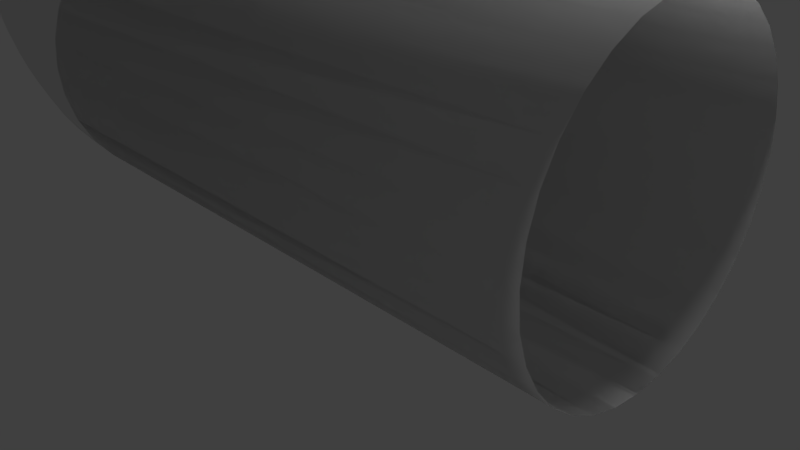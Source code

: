 # Source: skreta.blend  (saved by Blender 2.78.0; exported with 4.5.12 LTS)
import bpy
from mathutils import Matrix  # noqa: F401  (used for matrix-valued properties, if any)

bpy.ops.wm.read_factory_settings(use_empty=True)
scene = bpy.context.scene
scene.name = 'Scene'

# ---- collections
col_collection_1 = bpy.data.collections.new('Collection 1'); scene.collection.children.link(col_collection_1)

# ---- materials (node trees are filled in below, after node groups)
mat_material_002 = bpy.data.materials.new('Material.002')
mat_material_002.alpha_threshold = 0.0
mat_material_002.use_transparent_shadow = False
mat_material_002.roughness = 0.5

# ---- material node trees

# ---- world
world_world = bpy.data.worlds.new('World'); scene.world = world_world
world_world.color = (0.05088, 0.05088, 0.05088)
world_world.use_sun_shadow = False
world_world.sun_shadow_jitter_overblur = 0.0
world_world.cycles.sampling_method = 'MANUAL'

# ---- cameras
cam_camera = bpy.data.cameras.new('Camera')
cam_camera.clip_end = 100.0
cam_camera.lens = 35.0
cam_camera.sensor_width = 32.0
cam_camera.sensor_height = 18.0
cam_camera.ortho_scale = 7.314
cam_camera.dof.focus_distance = 0.0
cam_camera.dof.aperture_fstop = 128.0

# ---- lights
light_lamp = bpy.data.lights.new('Lamp', 'POINT')
light_lamp.transmission_factor = 0.0
light_lamp.cutoff_distance = 30.0
light_lamp.energy = 100.0
light_lamp.shadow_buffer_clip_start = 1.001
light_lamp.shadow_soft_size = 0.1
light_lamp.shadow_maximum_resolution = 0.006
light_lamp.use_absolute_resolution = True

# ---- meshes
me_cylinder_002 = bpy.data.meshes.new('Cylinder.002')
me_cylinder_002.from_pydata([(0.0, 2.0, -0.5), (0.0, 2.0, 0.5), (0.3902, 1.962, -0.5), (0.3902, 1.962, 0.5), (0.7654, 1.848, -0.5), (0.7654, 1.848, 0.5), (1.111, 1.663, -0.5), (1.111, 1.663, 0.5), (1.414, 1.414, -0.5), (1.414, 1.414, 0.5), (1.663, 1.111, -0.5), (1.663, 1.111, 0.5), (1.848, 0.7654, -0.5), (1.848, 0.7654, 0.5), (1.962, 0.3902, -0.5), (1.962, 0.3902, 0.5), (2.0, 1.51e-07, -0.5), (2.0, 1.51e-07, 0.5), (1.962, -0.3902, -0.5), (1.962, -0.3902, 0.5), (1.848, -0.7654, -0.5), (1.848, -0.7654, 0.5), (1.663, -1.111, -0.5), (1.663, -1.111, 0.5), (1.414, -1.414, -0.5), (1.414, -1.414, 0.5), (1.111, -1.663, -0.5), (1.111, -1.663, 0.5), (0.7654, -1.848, -0.5), (0.7654, -1.848, 0.5), (0.3902, -1.962, -0.5), (0.3902, -1.962, 0.5), (-6.517e-07, -2.0, -0.5), (-6.517e-07, -2.0, 0.5), (-0.3902, -1.962, -0.5), (-0.3902, -1.962, 0.5), (-0.7654, -1.848, -0.5), (-0.7654, -1.848, 0.5), (-1.111, -1.663, -0.5), (-1.111, -1.663, 0.5), (-1.414, -1.414, -0.5), (-1.414, -1.414, 0.5), (-1.663, -1.111, -0.5), (-1.663, -1.111, 0.5), (-1.848, -0.7654, -0.5), (-1.848, -0.7654, 0.5), (-1.962, -0.3902, -0.5), (-1.962, -0.3902, 0.5), (-2.0, 1.931e-06, -0.5), (-2.0, 1.931e-06, 0.5), (-1.962, 0.3902, -0.5), (-1.962, 0.3902, 0.5), (-1.848, 0.7654, -0.5), (-1.848, 0.7654, 0.5), (-1.663, 1.111, -0.5), (-1.663, 1.111, 0.5), (-1.414, 1.414, -0.5), (-1.414, 1.414, 0.5), (-1.111, 1.663, -0.5), (-1.111, 1.663, 0.5), (-0.7654, 1.848, -0.5), (-0.7654, 1.848, 0.5), (-0.3902, 1.962, -0.5), (-0.3902, 1.962, 0.5), (0.0, 2.0, -0.5), (0.0, 2.0, 0.5), (0.3902, 1.962, -0.5), (0.3902, 1.962, 0.5), (0.7654, 1.848, -0.5), (0.7654, 1.848, 0.5), (1.111, 1.663, -0.5), (1.111, 1.663, 0.5), (1.414, 1.414, -0.5), (1.414, 1.414, 0.5), (1.663, 1.111, -0.5), (1.663, 1.111, 0.5), (1.848, 0.7654, -0.5), (1.848, 0.7654, 0.5), (1.962, 0.3902, -0.5), (1.962, 0.3902, 0.5), (2.0, 1.51e-07, -0.5), (2.0, 1.51e-07, 0.5), (1.962, -0.3902, -0.5), (1.962, -0.3902, 0.5), (1.848, -0.7654, -0.5), (1.848, -0.7654, 0.5), (1.663, -1.111, -0.5), (1.663, -1.111, 0.5), (1.414, -1.414, -0.5), (1.414, -1.414, 0.5), (1.111, -1.663, -0.5), (1.111, -1.663, 0.5), (0.7654, -1.848, -0.5), (0.7654, -1.848, 0.5), (0.3902, -1.962, -0.5), (0.3902, -1.962, 0.5), (-6.517e-07, -2.0, -0.5), (-6.517e-07, -2.0, 0.5), (-0.3902, -1.962, -0.5), (-0.3902, -1.962, 0.5), (-0.7654, -1.848, -0.5), (-0.7654, -1.848, 0.5), (-1.111, -1.663, -0.5), (-1.111, -1.663, 0.5), (-1.414, -1.414, -0.5), (-1.414, -1.414, 0.5), (-1.663, -1.111, -0.5), (-1.663, -1.111, 0.5), (-1.848, -0.7654, -0.5), (-1.848, -0.7654, 0.5), (-1.962, -0.3902, -0.5), (-1.962, -0.3902, 0.5), (-2.0, 1.931e-06, -0.5), (-2.0, 1.931e-06, 0.5), (-1.962, 0.3902, -0.5), (-1.962, 0.3902, 0.5), (-1.848, 0.7654, -0.5), (-1.848, 0.7654, 0.5), (-1.663, 1.111, -0.5), (-1.663, 1.111, 0.5), (-1.414, 1.414, -0.5), (-1.414, 1.414, 0.5), (-1.111, 1.663, -0.5), (-1.111, 1.663, 0.5), (-0.7654, 1.848, -0.5), (-0.7654, 1.848, 0.5), (-0.3902, 1.962, -0.5), (-0.3902, 1.962, 0.5), (0.0, 2.0, -0.5), (0.0, 2.0, 0.5), (0.3902, 1.962, -0.5), (0.3902, 1.962, 0.5), (0.7654, 1.848, -0.5), (0.7654, 1.848, 0.5), (1.111, 1.663, -0.5), (1.111, 1.663, 0.5), (1.414, 1.414, -0.5), (1.414, 1.414, 0.5), (1.663, 1.111, -0.5), (1.663, 1.111, 0.5), (1.848, 0.7654, -0.5), (1.848, 0.7654, 0.5), (1.962, 0.3902, -0.5), (1.962, 0.3902, 0.5), (2.0, 1.51e-07, -0.5), (2.0, 1.51e-07, 0.5), (1.962, -0.3902, -0.5), (1.962, -0.3902, 0.5), (1.848, -0.7654, -0.5), (1.848, -0.7654, 0.5), (1.663, -1.111, -0.5), (1.663, -1.111, 0.5), (1.414, -1.414, -0.5), (1.414, -1.414, 0.5), (1.111, -1.663, -0.5), (1.111, -1.663, 0.5), (0.7654, -1.848, -0.5), (0.7654, -1.848, 0.5), (0.3902, -1.962, -0.5), (0.3902, -1.962, 0.5), (-6.517e-07, -2.0, -0.5), (-6.517e-07, -2.0, 0.5), (-0.3902, -1.962, -0.5), (-0.3902, -1.962, 0.5), (-0.7654, -1.848, -0.5), (-0.7654, -1.848, 0.5), (-1.111, -1.663, -0.5), (-1.111, -1.663, 0.5), (-1.414, -1.414, -0.5), (-1.414, -1.414, 0.5), (-1.663, -1.111, -0.5), (-1.663, -1.111, 0.5), (-1.848, -0.7654, -0.5), (-1.848, -0.7654, 0.5), (-1.962, -0.3902, -0.5), (-1.962, -0.3902, 0.5), (-2.0, 1.931e-06, -0.5), (-2.0, 1.931e-06, 0.5), (-1.962, 0.3902, -0.5), (-1.962, 0.3902, 0.5), (-1.848, 0.7654, -0.5), (-1.848, 0.7654, 0.5), (-1.663, 1.111, -0.5), (-1.663, 1.111, 0.5), (-1.414, 1.414, -0.5), (-1.414, 1.414, 0.5), (-1.111, 1.663, -0.5), (-1.111, 1.663, 0.5), (-0.7654, 1.848, -0.5), (-0.7654, 1.848, 0.5), (-0.3902, 1.962, -0.5), (-0.3902, 1.962, 0.5), (0.0, 2.0, -0.5), (0.0, 2.0, 0.5), (0.3902, 1.962, -0.5), (0.3902, 1.962, 0.5), (0.7654, 1.848, -0.5), (0.7654, 1.848, 0.5), (1.111, 1.663, -0.5), (1.111, 1.663, 0.5), (1.414, 1.414, -0.5), (1.414, 1.414, 0.5), (1.663, 1.111, -0.5), (1.663, 1.111, 0.5), (1.848, 0.7654, -0.5), (1.848, 0.7654, 0.5), (1.962, 0.3902, -0.5), (1.962, 0.3902, 0.5), (2.0, 1.51e-07, -0.5), (2.0, 1.51e-07, 0.5), (1.962, -0.3902, -0.5), (1.962, -0.3902, 0.5), (1.848, -0.7654, -0.5), (1.848, -0.7654, 0.5), (1.663, -1.111, -0.5), (1.663, -1.111, 0.5), (1.414, -1.414, -0.5), (1.414, -1.414, 0.5), (1.111, -1.663, -0.5), (1.111, -1.663, 0.5), (0.7654, -1.848, -0.5), (0.7654, -1.848, 0.5), (0.3902, -1.962, -0.5), (0.3902, -1.962, 0.5), (-6.517e-07, -2.0, -0.5), (-6.517e-07, -2.0, 0.5), (-0.3902, -1.962, -0.5), (-0.3902, -1.962, 0.5), (-0.7654, -1.848, -0.5), (-0.7654, -1.848, 0.5), (-1.111, -1.663, -0.5), (-1.111, -1.663, 0.5), (-1.414, -1.414, -0.5), (-1.414, -1.414, 0.5), (-1.663, -1.111, -0.5), (-1.663, -1.111, 0.5), (-1.848, -0.7654, -0.5), (-1.848, -0.7654, 0.5), (-1.962, -0.3902, -0.5), (-1.962, -0.3902, 0.5), (-2.0, 1.931e-06, -0.5), (-2.0, 1.931e-06, 0.5), (-1.962, 0.3902, -0.5), (-1.962, 0.3902, 0.5), (-1.848, 0.7654, -0.5), (-1.848, 0.7654, 0.5), (-1.663, 1.111, -0.5), (-1.663, 1.111, 0.5), (-1.414, 1.414, -0.5), (-1.414, 1.414, 0.5), (-1.111, 1.663, -0.5), (-1.111, 1.663, 0.5), (-0.7654, 1.848, -0.5), (-0.7654, 1.848, 0.5), (-0.3902, 1.962, -0.5), (-0.3902, 1.962, 0.5), (0.0, 2.0, -0.5), (0.0, 2.0, 0.5), (0.3902, 1.962, -0.5), (0.3902, 1.962, 0.5), (0.7654, 1.848, -0.5), (0.7654, 1.848, 0.5), (1.111, 1.663, -0.5), (1.111, 1.663, 0.5), (1.414, 1.414, -0.5), (1.414, 1.414, 0.5), (1.663, 1.111, -0.5), (1.663, 1.111, 0.5), (1.848, 0.7654, -0.5), (1.848, 0.7654, 0.5), (1.962, 0.3902, -0.5), (1.962, 0.3902, 0.5), (2.0, 1.51e-07, -0.5), (2.0, 1.51e-07, 0.5), (1.962, -0.3902, -0.5), (1.962, -0.3902, 0.5), (1.848, -0.7654, -0.5), (1.848, -0.7654, 0.5), (1.663, -1.111, -0.5), (1.663, -1.111, 0.5), (1.414, -1.414, -0.5), (1.414, -1.414, 0.5), (1.111, -1.663, -0.5), (1.111, -1.663, 0.5), (0.7654, -1.848, -0.5), (0.7654, -1.848, 0.5), (0.3902, -1.962, -0.5), (0.3902, -1.962, 0.5), (-6.517e-07, -2.0, -0.5), (-6.517e-07, -2.0, 0.5), (-0.3902, -1.962, -0.5), (-0.3902, -1.962, 0.5), (-0.7654, -1.848, -0.5), (-0.7654, -1.848, 0.5), (-1.111, -1.663, -0.5), (-1.111, -1.663, 0.5), (-1.414, -1.414, -0.5), (-1.414, -1.414, 0.5), (-1.663, -1.111, -0.5), (-1.663, -1.111, 0.5), (-1.848, -0.7654, -0.5), (-1.848, -0.7654, 0.5), (-1.962, -0.3902, -0.5), (-1.962, -0.3902, 0.5), (-2.0, 1.931e-06, -0.5), (-2.0, 1.931e-06, 0.5), (-1.962, 0.3902, -0.5), (-1.962, 0.3902, 0.5), (-1.848, 0.7654, -0.5), (-1.848, 0.7654, 0.5), (-1.663, 1.111, -0.5), (-1.663, 1.111, 0.5), (-1.414, 1.414, -0.5), (-1.414, 1.414, 0.5), (-1.111, 1.663, -0.5), (-1.111, 1.663, 0.5), (-0.7654, 1.848, -0.5), (-0.7654, 1.848, 0.5), (-0.3902, 1.962, -0.5), (-0.3902, 1.962, 0.5), (0.0, 2.0, -0.5), (0.0, 2.0, 0.5), (0.3902, 1.962, -0.5), (0.3902, 1.962, 0.5), (0.7654, 1.848, -0.5), (0.7654, 1.848, 0.5), (1.111, 1.663, -0.5), (1.111, 1.663, 0.5), (1.414, 1.414, -0.5), (1.414, 1.414, 0.5), (1.663, 1.111, -0.5), (1.663, 1.111, 0.5), (1.848, 0.7654, -0.5), (1.848, 0.7654, 0.5), (1.962, 0.3902, -0.5), (1.962, 0.3902, 0.5), (2.0, 1.51e-07, -0.5), (2.0, 1.51e-07, 0.5), (1.962, -0.3902, -0.5), (1.962, -0.3902, 0.5), (1.848, -0.7654, -0.5), (1.848, -0.7654, 0.5), (1.663, -1.111, -0.5), (1.663, -1.111, 0.5), (1.414, -1.414, -0.5), (1.414, -1.414, 0.5), (1.111, -1.663, -0.5), (1.111, -1.663, 0.5), (0.7654, -1.848, -0.5), (0.7654, -1.848, 0.5), (0.3902, -1.962, -0.5), (0.3902, -1.962, 0.5), (-6.517e-07, -2.0, -0.5), (-6.517e-07, -2.0, 0.5), (-0.3902, -1.962, -0.5), (-0.3902, -1.962, 0.5), (-0.7654, -1.848, -0.5), (-0.7654, -1.848, 0.5), (-1.111, -1.663, -0.5), (-1.111, -1.663, 0.5), (-1.414, -1.414, -0.5), (-1.414, -1.414, 0.5), (-1.663, -1.111, -0.5), (-1.663, -1.111, 0.5), (-1.848, -0.7654, -0.5), (-1.848, -0.7654, 0.5), (-1.962, -0.3902, -0.5), (-1.962, -0.3902, 0.5), (-2.0, 1.931e-06, -0.5), (-2.0, 1.931e-06, 0.5), (-1.962, 0.3902, -0.5), (-1.962, 0.3902, 0.5), (-1.848, 0.7654, -0.5), (-1.848, 0.7654, 0.5), (-1.663, 1.111, -0.5), (-1.663, 1.111, 0.5), (-1.414, 1.414, -0.5), (-1.414, 1.414, 0.5), (-1.111, 1.663, -0.5), (-1.111, 1.663, 0.5), (-0.7654, 1.848, -0.5), (-0.7654, 1.848, 0.5), (-0.3902, 1.962, -0.5), (-0.3902, 1.962, 0.5), (0.0, 2.0, -0.5), (0.0, 2.0, 0.5), (0.3902, 1.962, -0.5), (0.3902, 1.962, 0.5), (0.7654, 1.848, -0.5), (0.7654, 1.848, 0.5), (1.111, 1.663, -0.5), (1.111, 1.663, 0.5), (1.414, 1.414, -0.5), (1.414, 1.414, 0.5), (1.663, 1.111, -0.5), (1.663, 1.111, 0.5), (1.848, 0.7654, -0.5), (1.848, 0.7654, 0.5), (1.962, 0.3902, -0.5), (1.962, 0.3902, 0.5), (2.0, 1.51e-07, -0.5), (2.0, 1.51e-07, 0.5), (1.962, -0.3902, -0.5), (1.962, -0.3902, 0.5), (1.848, -0.7654, -0.5), (1.848, -0.7654, 0.5), (1.663, -1.111, -0.5), (1.663, -1.111, 0.5), (1.414, -1.414, -0.5), (1.414, -1.414, 0.5), (1.111, -1.663, -0.5), (1.111, -1.663, 0.5), (0.7654, -1.848, -0.5), (0.7654, -1.848, 0.5), (0.3902, -1.962, -0.5), (0.3902, -1.962, 0.5), (-6.517e-07, -2.0, -0.5), (-6.517e-07, -2.0, 0.5), (-0.3902, -1.962, -0.5), (-0.3902, -1.962, 0.5), (-0.7654, -1.848, -0.5), (-0.7654, -1.848, 0.5), (-1.111, -1.663, -0.5), (-1.111, -1.663, 0.5), (-1.414, -1.414, -0.5), (-1.414, -1.414, 0.5), (-1.663, -1.111, -0.5), (-1.663, -1.111, 0.5), (-1.848, -0.7654, -0.5), (-1.848, -0.7654, 0.5), (-1.962, -0.3902, -0.5), (-1.962, -0.3902, 0.5), (-2.0, 1.931e-06, -0.5), (-2.0, 1.931e-06, 0.5), (-1.962, 0.3902, -0.5), (-1.962, 0.3902, 0.5), (-1.848, 0.7654, -0.5), (-1.848, 0.7654, 0.5), (-1.663, 1.111, -0.5), (-1.663, 1.111, 0.5), (-1.414, 1.414, -0.5), (-1.414, 1.414, 0.5), (-1.111, 1.663, -0.5), (-1.111, 1.663, 0.5), (-0.7654, 1.848, -0.5), (-0.7654, 1.848, 0.5), (-0.3902, 1.962, -0.5), (-0.3902, 1.962, 0.5), (0.0, 2.0, -0.5), (0.0, 2.0, 0.5), (0.3902, 1.962, -0.5), (0.3902, 1.962, 0.5), (0.7654, 1.848, -0.5), (0.7654, 1.848, 0.5), (1.111, 1.663, -0.5), (1.111, 1.663, 0.5), (1.414, 1.414, -0.5), (1.414, 1.414, 0.5), (1.663, 1.111, -0.5), (1.663, 1.111, 0.5), (1.848, 0.7654, -0.5), (1.848, 0.7654, 0.5), (1.962, 0.3902, -0.5), (1.962, 0.3902, 0.5), (2.0, 1.51e-07, -0.5), (2.0, 1.51e-07, 0.5), (1.962, -0.3902, -0.5), (1.962, -0.3902, 0.5), (1.848, -0.7654, -0.5), (1.848, -0.7654, 0.5), (1.663, -1.111, -0.5), (1.663, -1.111, 0.5), (1.414, -1.414, -0.5), (1.414, -1.414, 0.5), (1.111, -1.663, -0.5), (1.111, -1.663, 0.5), (0.7654, -1.848, -0.5), (0.7654, -1.848, 0.5), (0.3902, -1.962, -0.5), (0.3902, -1.962, 0.5), (-6.517e-07, -2.0, -0.5), (-6.517e-07, -2.0, 0.5), (-0.3902, -1.962, -0.5), (-0.3902, -1.962, 0.5), (-0.7654, -1.848, -0.5), (-0.7654, -1.848, 0.5), (-1.111, -1.663, -0.5), (-1.111, -1.663, 0.5), (-1.414, -1.414, -0.5), (-1.414, -1.414, 0.5), (-1.663, -1.111, -0.5), (-1.663, -1.111, 0.5), (-1.848, -0.7654, -0.5), (-1.848, -0.7654, 0.5), (-1.962, -0.3902, -0.5), (-1.962, -0.3902, 0.5), (-2.0, 1.931e-06, -0.5), (-2.0, 1.931e-06, 0.5), (-1.962, 0.3902, -0.5), (-1.962, 0.3902, 0.5), (-1.848, 0.7654, -0.5), (-1.848, 0.7654, 0.5), (-1.663, 1.111, -0.5), (-1.663, 1.111, 0.5), (-1.414, 1.414, -0.5), (-1.414, 1.414, 0.5), (-1.111, 1.663, -0.5), (-1.111, 1.663, 0.5), (-0.7654, 1.848, -0.5), (-0.7654, 1.848, 0.5), (-0.3902, 1.962, -0.5), (-0.3902, 1.962, 0.5), (0.0, 2.0, -0.5), (0.0, 2.0, 0.5), (0.3902, 1.962, -0.5), (0.3902, 1.962, 0.5), (0.7654, 1.848, -0.5), (0.7654, 1.848, 0.5), (1.111, 1.663, -0.5), (1.111, 1.663, 0.5), (1.414, 1.414, -0.5), (1.414, 1.414, 0.5), (1.663, 1.111, -0.5), (1.663, 1.111, 0.5), (1.848, 0.7654, -0.5), (1.848, 0.7654, 0.5), (1.962, 0.3902, -0.5), (1.962, 0.3902, 0.5), (2.0, 1.51e-07, -0.5), (2.0, 1.51e-07, 0.5), (1.962, -0.3902, -0.5), (1.962, -0.3902, 0.5), (1.848, -0.7654, -0.5), (1.848, -0.7654, 0.5), (1.663, -1.111, -0.5), (1.663, -1.111, 0.5), (1.414, -1.414, -0.5), (1.414, -1.414, 0.5), (1.111, -1.663, -0.5), (1.111, -1.663, 0.5), (0.7654, -1.848, -0.5), (0.7654, -1.848, 0.5), (0.3902, -1.962, -0.5), (0.3902, -1.962, 0.5), (-6.517e-07, -2.0, -0.5), (-6.517e-07, -2.0, 0.5), (-0.3902, -1.962, -0.5), (-0.3902, -1.962, 0.5), (-0.7654, -1.848, -0.5), (-0.7654, -1.848, 0.5), (-1.111, -1.663, -0.5), (-1.111, -1.663, 0.5), (-1.414, -1.414, -0.5), (-1.414, -1.414, 0.5), (-1.663, -1.111, -0.5), (-1.663, -1.111, 0.5), (-1.848, -0.7654, -0.5), (-1.848, -0.7654, 0.5), (-1.962, -0.3902, -0.5), (-1.962, -0.3902, 0.5), (-2.0, 1.931e-06, -0.5), (-2.0, 1.931e-06, 0.5), (-1.962, 0.3902, -0.5), (-1.962, 0.3902, 0.5), (-1.848, 0.7654, -0.5), (-1.848, 0.7654, 0.5), (-1.663, 1.111, -0.5), (-1.663, 1.111, 0.5), (-1.414, 1.414, -0.5), (-1.414, 1.414, 0.5), (-1.111, 1.663, -0.5), (-1.111, 1.663, 0.5), (-0.7654, 1.848, -0.5), (-0.7654, 1.848, 0.5), (-0.3902, 1.962, -0.5), (-0.3902, 1.962, 0.5), (0.0, 2.0, -0.5), (0.0, 2.0, 0.5), (0.3902, 1.962, -0.5), (0.3902, 1.962, 0.5), (0.7654, 1.848, -0.5), (0.7654, 1.848, 0.5), (1.111, 1.663, -0.5), (1.111, 1.663, 0.5), (1.414, 1.414, -0.5), (1.414, 1.414, 0.5), (1.663, 1.111, -0.5), (1.663, 1.111, 0.5), (1.848, 0.7654, -0.5), (1.848, 0.7654, 0.5), (1.962, 0.3902, -0.5), (1.962, 0.3902, 0.5), (2.0, 1.51e-07, -0.5), (2.0, 1.51e-07, 0.5), (1.962, -0.3902, -0.5), (1.962, -0.3902, 0.5), (1.848, -0.7654, -0.5), (1.848, -0.7654, 0.5), (1.663, -1.111, -0.5), (1.663, -1.111, 0.5), (1.414, -1.414, -0.5), (1.414, -1.414, 0.5), (1.111, -1.663, -0.5), (1.111, -1.663, 0.5), (0.7654, -1.848, -0.5), (0.7654, -1.848, 0.5), (0.3902, -1.962, -0.5), (0.3902, -1.962, 0.5), (-6.517e-07, -2.0, -0.5), (-6.517e-07, -2.0, 0.5), (-0.3902, -1.962, -0.5), (-0.3902, -1.962, 0.5), (-0.7654, -1.848, -0.5), (-0.7654, -1.848, 0.5), (-1.111, -1.663, -0.5), (-1.111, -1.663, 0.5), (-1.414, -1.414, -0.5), (-1.414, -1.414, 0.5), (-1.663, -1.111, -0.5), (-1.663, -1.111, 0.5), (-1.848, -0.7654, -0.5), (-1.848, -0.7654, 0.5), (-1.962, -0.3902, -0.5), (-1.962, -0.3902, 0.5), (-2.0, 1.931e-06, -0.5), (-2.0, 1.931e-06, 0.5), (-1.962, 0.3902, -0.5), (-1.962, 0.3902, 0.5), (-1.848, 0.7654, -0.5), (-1.848, 0.7654, 0.5), (-1.663, 1.111, -0.5), (-1.663, 1.111, 0.5), (-1.414, 1.414, -0.5), (-1.414, 1.414, 0.5), (-1.111, 1.663, -0.5), (-1.111, 1.663, 0.5), (-0.7654, 1.848, -0.5), (-0.7654, 1.848, 0.5), (-0.3902, 1.962, -0.5), (-0.3902, 1.962, 0.5), (0.0, 2.0, -0.5), (0.0, 2.0, 0.5), (0.3902, 1.962, -0.5), (0.3902, 1.962, 0.5), (0.7654, 1.848, -0.5), (0.7654, 1.848, 0.5), (1.111, 1.663, -0.5), (1.111, 1.663, 0.5), (1.414, 1.414, -0.5), (1.414, 1.414, 0.5), (1.663, 1.111, -0.5), (1.663, 1.111, 0.5), (1.848, 0.7654, -0.5), (1.848, 0.7654, 0.5), (1.962, 0.3902, -0.5), (1.962, 0.3902, 0.5), (2.0, 1.51e-07, -0.5), (2.0, 1.51e-07, 0.5), (1.962, -0.3902, -0.5), (1.962, -0.3902, 0.5), (1.848, -0.7654, -0.5), (1.848, -0.7654, 0.5), (1.663, -1.111, -0.5), (1.663, -1.111, 0.5), (1.414, -1.414, -0.5), (1.414, -1.414, 0.5), (1.111, -1.663, -0.5), (1.111, -1.663, 0.5), (0.7654, -1.848, -0.5), (0.7654, -1.848, 0.5), (0.3902, -1.962, -0.5), (0.3902, -1.962, 0.5), (-6.517e-07, -2.0, -0.5), (-6.517e-07, -2.0, 0.5), (-0.3902, -1.962, -0.5), (-0.3902, -1.962, 0.5), (-0.7654, -1.848, -0.5), (-0.7654, -1.848, 0.5), (-1.111, -1.663, -0.5), (-1.111, -1.663, 0.5), (-1.414, -1.414, -0.5), (-1.414, -1.414, 0.5), (-1.663, -1.111, -0.5), (-1.663, -1.111, 0.5), (-1.848, -0.7654, -0.5), (-1.848, -0.7654, 0.5), (-1.962, -0.3902, -0.5), (-1.962, -0.3902, 0.5), (-2.0, 1.931e-06, -0.5), (-2.0, 1.931e-06, 0.5), (-1.962, 0.3902, -0.5), (-1.962, 0.3902, 0.5), (-1.848, 0.7654, -0.5), (-1.848, 0.7654, 0.5), (-1.663, 1.111, -0.5), (-1.663, 1.111, 0.5), (-1.414, 1.414, -0.5), (-1.414, 1.414, 0.5), (-1.111, 1.663, -0.5), (-1.111, 1.663, 0.5), (-0.7654, 1.848, -0.5), (-0.7654, 1.848, 0.5), (-0.3902, 1.962, -0.5), (-0.3902, 1.962, 0.5), (0.0, 2.0, -0.5), (0.0, 2.0, 0.5), (0.3902, 1.962, -0.5), (0.3902, 1.962, 0.5), (0.7654, 1.848, -0.5), (0.7654, 1.848, 0.5), (1.111, 1.663, -0.5), (1.111, 1.663, 0.5), (1.414, 1.414, -0.5), (1.414, 1.414, 0.5), (1.663, 1.111, -0.5), (1.663, 1.111, 0.5), (1.848, 0.7654, -0.5), (1.848, 0.7654, 0.5), (1.962, 0.3902, -0.5), (1.962, 0.3902, 0.5), (2.0, 1.51e-07, -0.5), (2.0, 1.51e-07, 0.5), (1.962, -0.3902, -0.5), (1.962, -0.3902, 0.5), (1.848, -0.7654, -0.5), (1.848, -0.7654, 0.5), (1.663, -1.111, -0.5), (1.663, -1.111, 0.5), (1.414, -1.414, -0.5), (1.414, -1.414, 0.5), (1.111, -1.663, -0.5), (1.111, -1.663, 0.5), (0.7654, -1.848, -0.5), (0.7654, -1.848, 0.5), (0.3902, -1.962, -0.5), (0.3902, -1.962, 0.5), (-6.517e-07, -2.0, -0.5), (-6.517e-07, -2.0, 0.5), (-0.3902, -1.962, -0.5), (-0.3902, -1.962, 0.5), (-0.7654, -1.848, -0.5), (-0.7654, -1.848, 0.5), (-1.111, -1.663, -0.5), (-1.111, -1.663, 0.5), (-1.414, -1.414, -0.5), (-1.414, -1.414, 0.5), (-1.663, -1.111, -0.5), (-1.663, -1.111, 0.5), (-1.848, -0.7654, -0.5), (-1.848, -0.7654, 0.5), (-1.962, -0.3902, -0.5), (-1.962, -0.3902, 0.5), (-2.0, 1.931e-06, -0.5), (-2.0, 1.931e-06, 0.5), (-1.962, 0.3902, -0.5), (-1.962, 0.3902, 0.5), (-1.848, 0.7654, -0.5), (-1.848, 0.7654, 0.5), (-1.663, 1.111, -0.5), (-1.663, 1.111, 0.5), (-1.414, 1.414, -0.5), (-1.414, 1.414, 0.5), (-1.111, 1.663, -0.5), (-1.111, 1.663, 0.5), (-0.7654, 1.848, -0.5), (-0.7654, 1.848, 0.5), (-0.3902, 1.962, -0.5), (-0.3902, 1.962, 0.5), (0.0, 2.0, -0.5), (0.0, 2.0, 0.5), (0.3902, 1.962, -0.5), (0.3902, 1.962, 0.5), (0.7654, 1.848, -0.5), (0.7654, 1.848, 0.5), (1.111, 1.663, -0.5), (1.111, 1.663, 0.5), (1.414, 1.414, -0.5), (1.414, 1.414, 0.5), (1.663, 1.111, -0.5), (1.663, 1.111, 0.5), (1.848, 0.7654, -0.5), (1.848, 0.7654, 0.5), (1.962, 0.3902, -0.5), (1.962, 0.3902, 0.5), (2.0, 1.51e-07, -0.5), (2.0, 1.51e-07, 0.5), (1.962, -0.3902, -0.5), (1.962, -0.3902, 0.5), (1.848, -0.7654, -0.5), (1.848, -0.7654, 0.5), (1.663, -1.111, -0.5), (1.663, -1.111, 0.5), (1.414, -1.414, -0.5), (1.414, -1.414, 0.5), (1.111, -1.663, -0.5), (1.111, -1.663, 0.5), (0.7654, -1.848, -0.5), (0.7654, -1.848, 0.5), (0.3902, -1.962, -0.5), (0.3902, -1.962, 0.5), (-6.517e-07, -2.0, -0.5), (-6.517e-07, -2.0, 0.5), (-0.3902, -1.962, -0.5), (-0.3902, -1.962, 0.5), (-0.7654, -1.848, -0.5), (-0.7654, -1.848, 0.5), (-1.111, -1.663, -0.5), (-1.111, -1.663, 0.5), (-1.414, -1.414, -0.5), (-1.414, -1.414, 0.5), (-1.663, -1.111, -0.5), (-1.663, -1.111, 0.5), (-1.848, -0.7654, -0.5), (-1.848, -0.7654, 0.5), (-1.962, -0.3902, -0.5), (-1.962, -0.3902, 0.5), (-2.0, 1.931e-06, -0.5), (-2.0, 1.931e-06, 0.5), (-1.962, 0.3902, -0.5), (-1.962, 0.3902, 0.5), (-1.848, 0.7654, -0.5), (-1.848, 0.7654, 0.5), (-1.663, 1.111, -0.5), (-1.663, 1.111, 0.5), (-1.414, 1.414, -0.5), (-1.414, 1.414, 0.5), (-1.111, 1.663, -0.5), (-1.111, 1.663, 0.5), (-0.7654, 1.848, -0.5), (-0.7654, 1.848, 0.5), (-0.3902, 1.962, -0.5), (-0.3902, 1.962, 0.5), (0.0, 2.0, -0.5), (0.0, 2.0, 0.5), (0.3902, 1.962, -0.5), (0.3902, 1.962, 0.5), (0.7654, 1.848, -0.5), (0.7654, 1.848, 0.5), (1.111, 1.663, -0.5), (1.111, 1.663, 0.5), (1.414, 1.414, -0.5), (1.414, 1.414, 0.5), (1.663, 1.111, -0.5), (1.663, 1.111, 0.5), (1.848, 0.7654, -0.5), (1.848, 0.7654, 0.5), (1.962, 0.3902, -0.5), (1.962, 0.3902, 0.5), (2.0, 1.51e-07, -0.5), (2.0, 1.51e-07, 0.5), (1.962, -0.3902, -0.5), (1.962, -0.3902, 0.5), (1.848, -0.7654, -0.5), (1.848, -0.7654, 0.5), (1.663, -1.111, -0.5), (1.663, -1.111, 0.5), (1.414, -1.414, -0.5), (1.414, -1.414, 0.5), (1.111, -1.663, -0.5), (1.111, -1.663, 0.5), (0.7654, -1.848, -0.5), (0.7654, -1.848, 0.5), (0.3902, -1.962, -0.5), (0.3902, -1.962, 0.5), (-6.517e-07, -2.0, -0.5), (-6.517e-07, -2.0, 0.5), (-0.3902, -1.962, -0.5), (-0.3902, -1.962, 0.5), (-0.7654, -1.848, -0.5), (-0.7654, -1.848, 0.5), (-1.111, -1.663, -0.5), (-1.111, -1.663, 0.5), (-1.414, -1.414, -0.5), (-1.414, -1.414, 0.5), (-1.663, -1.111, -0.5), (-1.663, -1.111, 0.5), (-1.848, -0.7654, -0.5), (-1.848, -0.7654, 0.5), (-1.962, -0.3902, -0.5), (-1.962, -0.3902, 0.5), (-2.0, 1.931e-06, -0.5), (-2.0, 1.931e-06, 0.5), (-1.962, 0.3902, -0.5), (-1.962, 0.3902, 0.5), (-1.848, 0.7654, -0.5), (-1.848, 0.7654, 0.5), (-1.663, 1.111, -0.5), (-1.663, 1.111, 0.5), (-1.414, 1.414, -0.5), (-1.414, 1.414, 0.5), (-1.111, 1.663, -0.5), (-1.111, 1.663, 0.5), (-0.7654, 1.848, -0.5), (-0.7654, 1.848, 0.5), (-0.3902, 1.962, -0.5), (-0.3902, 1.962, 0.5), (0.0, 2.0, -0.5), (0.0, 2.0, 0.5), (0.3902, 1.962, -0.5), (0.3902, 1.962, 0.5), (0.7654, 1.848, -0.5), (0.7654, 1.848, 0.5), (1.111, 1.663, -0.5), (1.111, 1.663, 0.5), (1.414, 1.414, -0.5), (1.414, 1.414, 0.5), (1.663, 1.111, -0.5), (1.663, 1.111, 0.5), (1.848, 0.7654, -0.5), (1.848, 0.7654, 0.5), (1.962, 0.3902, -0.5), (1.962, 0.3902, 0.5), (2.0, 1.51e-07, -0.5), (2.0, 1.51e-07, 0.5), (1.962, -0.3902, -0.5), (1.962, -0.3902, 0.5), (1.848, -0.7654, -0.5), (1.848, -0.7654, 0.5), (1.663, -1.111, -0.5), (1.663, -1.111, 0.5), (1.414, -1.414, -0.5), (1.414, -1.414, 0.5), (1.111, -1.663, -0.5), (1.111, -1.663, 0.5), (0.7654, -1.848, -0.5), (0.7654, -1.848, 0.5), (0.3902, -1.962, -0.5), (0.3902, -1.962, 0.5), (-6.517e-07, -2.0, -0.5), (-6.517e-07, -2.0, 0.5), (-0.3902, -1.962, -0.5), (-0.3902, -1.962, 0.5), (-0.7654, -1.848, -0.5), (-0.7654, -1.848, 0.5), (-1.111, -1.663, -0.5), (-1.111, -1.663, 0.5), (-1.414, -1.414, -0.5), (-1.414, -1.414, 0.5), (-1.663, -1.111, -0.5), (-1.663, -1.111, 0.5), (-1.848, -0.7654, -0.5), (-1.848, -0.7654, 0.5), (-1.962, -0.3902, -0.5), (-1.962, -0.3902, 0.5), (-2.0, 1.931e-06, -0.5), (-2.0, 1.931e-06, 0.5), (-1.962, 0.3902, -0.5), (-1.962, 0.3902, 0.5), (-1.848, 0.7654, -0.5), (-1.848, 0.7654, 0.5), (-1.663, 1.111, -0.5), (-1.663, 1.111, 0.5), (-1.414, 1.414, -0.5), (-1.414, 1.414, 0.5), (-1.111, 1.663, -0.5), (-1.111, 1.663, 0.5), (-0.7654, 1.848, -0.5), (-0.7654, 1.848, 0.5), (-0.3902, 1.962, -0.5), (-0.3902, 1.962, 0.5), (0.0, 2.0, -0.5), (0.0, 2.0, 0.5), (0.3902, 1.962, -0.5), (0.3902, 1.962, 0.5), (0.7654, 1.848, -0.5), (0.7654, 1.848, 0.5), (1.111, 1.663, -0.5), (1.111, 1.663, 0.5), (1.414, 1.414, -0.5), (1.414, 1.414, 0.5), (1.663, 1.111, -0.5), (1.663, 1.111, 0.5), (1.848, 0.7654, -0.5), (1.848, 0.7654, 0.5), (1.962, 0.3902, -0.5), (1.962, 0.3902, 0.5), (2.0, 1.51e-07, -0.5), (2.0, 1.51e-07, 0.5), (1.962, -0.3902, -0.5), (1.962, -0.3902, 0.5), (1.848, -0.7654, -0.5), (1.848, -0.7654, 0.5), (1.663, -1.111, -0.5), (1.663, -1.111, 0.5), (1.414, -1.414, -0.5), (1.414, -1.414, 0.5), (1.111, -1.663, -0.5), (1.111, -1.663, 0.5), (0.7654, -1.848, -0.5), (0.7654, -1.848, 0.5), (0.3902, -1.962, -0.5), (0.3902, -1.962, 0.5), (-6.517e-07, -2.0, -0.5), (-6.517e-07, -2.0, 0.5), (-0.3902, -1.962, -0.5), (-0.3902, -1.962, 0.5), (-0.7654, -1.848, -0.5), (-0.7654, -1.848, 0.5), (-1.111, -1.663, -0.5), (-1.111, -1.663, 0.5), (-1.414, -1.414, -0.5), (-1.414, -1.414, 0.5), (-1.663, -1.111, -0.5), (-1.663, -1.111, 0.5), (-1.848, -0.7654, -0.5), (-1.848, -0.7654, 0.5), (-1.962, -0.3902, -0.5), (-1.962, -0.3902, 0.5), (-2.0, 1.931e-06, -0.5), (-2.0, 1.931e-06, 0.5), (-1.962, 0.3902, -0.5), (-1.962, 0.3902, 0.5), (-1.848, 0.7654, -0.5), (-1.848, 0.7654, 0.5), (-1.663, 1.111, -0.5), (-1.663, 1.111, 0.5), (-1.414, 1.414, -0.5), (-1.414, 1.414, 0.5), (-1.111, 1.663, -0.5), (-1.111, 1.663, 0.5), (-0.7654, 1.848, -0.5), (-0.7654, 1.848, 0.5), (-0.3902, 1.962, -0.5), (-0.3902, 1.962, 0.5), (0.0, 2.0, -0.5), (0.0, 2.0, 0.5), (0.3902, 1.962, -0.5), (0.3902, 1.962, 0.5), (0.7654, 1.848, -0.5), (0.7654, 1.848, 0.5), (1.111, 1.663, -0.5), (1.111, 1.663, 0.5), (1.414, 1.414, -0.5), (1.414, 1.414, 0.5), (1.663, 1.111, -0.5), (1.663, 1.111, 0.5), (1.848, 0.7654, -0.5), (1.848, 0.7654, 0.5), (1.962, 0.3902, -0.5), (1.962, 0.3902, 0.5), (2.0, 1.51e-07, -0.5), (2.0, 1.51e-07, 0.5), (1.962, -0.3902, -0.5), (1.962, -0.3902, 0.5), (1.848, -0.7654, -0.5), (1.848, -0.7654, 0.5), (1.663, -1.111, -0.5), (1.663, -1.111, 0.5), (1.414, -1.414, -0.5), (1.414, -1.414, 0.5), (1.111, -1.663, -0.5), (1.111, -1.663, 0.5), (0.7654, -1.848, -0.5), (0.7654, -1.848, 0.5), (0.3902, -1.962, -0.5), (0.3902, -1.962, 0.5), (-6.517e-07, -2.0, -0.5), (-6.517e-07, -2.0, 0.5), (-0.3902, -1.962, -0.5), (-0.3902, -1.962, 0.5), (-0.7654, -1.848, -0.5), (-0.7654, -1.848, 0.5), (-1.111, -1.663, -0.5), (-1.111, -1.663, 0.5), (-1.414, -1.414, -0.5), (-1.414, -1.414, 0.5), (-1.663, -1.111, -0.5), (-1.663, -1.111, 0.5), (-1.848, -0.7654, -0.5), (-1.848, -0.7654, 0.5), (-1.962, -0.3902, -0.5), (-1.962, -0.3902, 0.5), (-2.0, 1.931e-06, -0.5), (-2.0, 1.931e-06, 0.5), (-1.962, 0.3902, -0.5), (-1.962, 0.3902, 0.5), (-1.848, 0.7654, -0.5), (-1.848, 0.7654, 0.5), (-1.663, 1.111, -0.5), (-1.663, 1.111, 0.5), (-1.414, 1.414, -0.5), (-1.414, 1.414, 0.5), (-1.111, 1.663, -0.5), (-1.111, 1.663, 0.5), (-0.7654, 1.848, -0.5), (-0.7654, 1.848, 0.5), (-0.3902, 1.962, -0.5), (-0.3902, 1.962, 0.5), (0.0, 2.0, -0.5), (0.0, 2.0, 0.5), (0.3902, 1.962, -0.5), (0.3902, 1.962, 0.5), (0.7654, 1.848, -0.5), (0.7654, 1.848, 0.5), (1.111, 1.663, -0.5), (1.111, 1.663, 0.5), (1.414, 1.414, -0.5), (1.414, 1.414, 0.5), (1.663, 1.111, -0.5), (1.663, 1.111, 0.5), (1.848, 0.7654, -0.5), (1.848, 0.7654, 0.5), (1.962, 0.3902, -0.5), (1.962, 0.3902, 0.5), (2.0, 1.51e-07, -0.5), (2.0, 1.51e-07, 0.5), (1.962, -0.3902, -0.5), (1.962, -0.3902, 0.5), (1.848, -0.7654, -0.5), (1.848, -0.7654, 0.5), (1.663, -1.111, -0.5), (1.663, -1.111, 0.5), (1.414, -1.414, -0.5), (1.414, -1.414, 0.5), (1.111, -1.663, -0.5), (1.111, -1.663, 0.5), (0.7654, -1.848, -0.5), (0.7654, -1.848, 0.5), (0.3902, -1.962, -0.5), (0.3902, -1.962, 0.5), (-6.517e-07, -2.0, -0.5), (-6.517e-07, -2.0, 0.5), (-0.3902, -1.962, -0.5), (-0.3902, -1.962, 0.5), (-0.7654, -1.848, -0.5), (-0.7654, -1.848, 0.5), (-1.111, -1.663, -0.5), (-1.111, -1.663, 0.5), (-1.414, -1.414, -0.5), (-1.414, -1.414, 0.5), (-1.663, -1.111, -0.5), (-1.663, -1.111, 0.5), (-1.848, -0.7654, -0.5), (-1.848, -0.7654, 0.5), (-1.962, -0.3902, -0.5), (-1.962, -0.3902, 0.5), (-2.0, 1.931e-06, -0.5), (-2.0, 1.931e-06, 0.5), (-1.962, 0.3902, -0.5), (-1.962, 0.3902, 0.5), (-1.848, 0.7654, -0.5), (-1.848, 0.7654, 0.5), (-1.663, 1.111, -0.5), (-1.663, 1.111, 0.5), (-1.414, 1.414, -0.5), (-1.414, 1.414, 0.5), (-1.111, 1.663, -0.5), (-1.111, 1.663, 0.5), (-0.7654, 1.848, -0.5), (-0.7654, 1.848, 0.5), (-0.3902, 1.962, -0.5), (-0.3902, 1.962, 0.5), (0.0, 2.0, -0.5), (0.0, 2.0, 0.5), (0.3902, 1.962, -0.5), (0.3902, 1.962, 0.5), (0.7654, 1.848, -0.5), (0.7654, 1.848, 0.5), (1.111, 1.663, -0.5), (1.111, 1.663, 0.5), (1.414, 1.414, -0.5), (1.414, 1.414, 0.5), (1.663, 1.111, -0.5), (1.663, 1.111, 0.5), (1.848, 0.7654, -0.5), (1.848, 0.7654, 0.5), (1.962, 0.3902, -0.5), (1.962, 0.3902, 0.5), (2.0, 1.51e-07, -0.5), (2.0, 1.51e-07, 0.5), (1.962, -0.3902, -0.5), (1.962, -0.3902, 0.5), (1.848, -0.7654, -0.5), (1.848, -0.7654, 0.5), (1.663, -1.111, -0.5), (1.663, -1.111, 0.5), (1.414, -1.414, -0.5), (1.414, -1.414, 0.5), (1.111, -1.663, -0.5), (1.111, -1.663, 0.5), (0.7654, -1.848, -0.5), (0.7654, -1.848, 0.5), (0.3902, -1.962, -0.5), (0.3902, -1.962, 0.5), (-6.517e-07, -2.0, -0.5), (-6.517e-07, -2.0, 0.5), (-0.3902, -1.962, -0.5), (-0.3902, -1.962, 0.5), (-0.7654, -1.848, -0.5), (-0.7654, -1.848, 0.5), (-1.111, -1.663, -0.5), (-1.111, -1.663, 0.5), (-1.414, -1.414, -0.5), (-1.414, -1.414, 0.5), (-1.663, -1.111, -0.5), (-1.663, -1.111, 0.5), (-1.848, -0.7654, -0.5), (-1.848, -0.7654, 0.5), (-1.962, -0.3902, -0.5), (-1.962, -0.3902, 0.5), (-2.0, 1.931e-06, -0.5), (-2.0, 1.931e-06, 0.5), (-1.962, 0.3902, -0.5), (-1.962, 0.3902, 0.5), (-1.848, 0.7654, -0.5), (-1.848, 0.7654, 0.5), (-1.663, 1.111, -0.5), (-1.663, 1.111, 0.5), (-1.414, 1.414, -0.5), (-1.414, 1.414, 0.5), (-1.111, 1.663, -0.5), (-1.111, 1.663, 0.5), (-0.7654, 1.848, -0.5), (-0.7654, 1.848, 0.5), (-0.3902, 1.962, -0.5), (-0.3902, 1.962, 0.5), (0.0, 2.0, -0.5), (0.0, 2.0, 0.5), (0.3902, 1.962, -0.5), (0.3902, 1.962, 0.5), (0.7654, 1.848, -0.5), (0.7654, 1.848, 0.5), (1.111, 1.663, -0.5), (1.111, 1.663, 0.5), (1.414, 1.414, -0.5), (1.414, 1.414, 0.5), (1.663, 1.111, -0.5), (1.663, 1.111, 0.5), (1.848, 0.7654, -0.5), (1.848, 0.7654, 0.5), (1.962, 0.3902, -0.5), (1.962, 0.3902, 0.5), (2.0, 1.51e-07, -0.5), (2.0, 1.51e-07, 0.5), (1.962, -0.3902, -0.5), (1.962, -0.3902, 0.5), (1.848, -0.7654, -0.5), (1.848, -0.7654, 0.5), (1.663, -1.111, -0.5), (1.663, -1.111, 0.5), (1.414, -1.414, -0.5), (1.414, -1.414, 0.5), (1.111, -1.663, -0.5), (1.111, -1.663, 0.5), (0.7654, -1.848, -0.5), (0.7654, -1.848, 0.5), (0.3902, -1.962, -0.5), (0.3902, -1.962, 0.5), (-6.517e-07, -2.0, -0.5), (-6.517e-07, -2.0, 0.5), (-0.3902, -1.962, -0.5), (-0.3902, -1.962, 0.5), (-0.7654, -1.848, -0.5), (-0.7654, -1.848, 0.5), (-1.111, -1.663, -0.5), (-1.111, -1.663, 0.5), (-1.414, -1.414, -0.5), (-1.414, -1.414, 0.5), (-1.663, -1.111, -0.5), (-1.663, -1.111, 0.5), (-1.848, -0.7654, -0.5), (-1.848, -0.7654, 0.5), (-1.962, -0.3902, -0.5), (-1.962, -0.3902, 0.5), (-2.0, 1.931e-06, -0.5), (-2.0, 1.931e-06, 0.5), (-1.962, 0.3902, -0.5), (-1.962, 0.3902, 0.5), (-1.848, 0.7654, -0.5), (-1.848, 0.7654, 0.5), (-1.663, 1.111, -0.5), (-1.663, 1.111, 0.5), (-1.414, 1.414, -0.5), (-1.414, 1.414, 0.5), (-1.111, 1.663, -0.5), (-1.111, 1.663, 0.5), (-0.7654, 1.848, -0.5), (-0.7654, 1.848, 0.5), (-0.3902, 1.962, -0.5), (-0.3902, 1.962, 0.5), (-2.0, 1.931e-06, -0.5), (-0.0247, 2.0, -0.5392), (0.3607, 1.962, -0.5468), (0.7312, 1.848, -0.5542), (1.073, 1.663, -0.5609), (1.372, 1.414, -0.5669), (1.618, 1.111, -0.5717), (1.8, 0.7654, -0.5754), (1.913, 0.3902, -0.5776), (1.951, 1.51e-07, -0.5783), (1.913, -0.3902, -0.5776), (1.8, -0.7654, -0.5754), (1.618, -1.111, -0.5717), (1.372, -1.414, -0.5669), (1.073, -1.663, -0.5609), (0.7312, -1.848, -0.5542), (0.3607, -1.962, -0.5468), (-0.0247, -2.0, -0.5392), (-0.4101, -1.962, -0.5315), (-0.7806, -1.848, -0.5242), (-1.122, -1.663, -0.5174), (-1.421, -1.414, -0.5115), (-1.667, -1.111, -0.5066), (-1.85, -0.7654, -0.503), (-1.962, -0.3902, -0.5008), (-1.962, 0.3902, -0.5008), (-1.85, 0.7654, -0.503), (-1.667, 1.111, -0.5066), (-1.421, 1.414, -0.5115), (-1.122, 1.663, -0.5174), (-0.7806, 1.848, -0.5242), (-0.4101, 1.962, -0.5315), (-2.0, 1.931e-06, -0.5), (-0.08731, 2.0, -0.5731), (0.2858, 1.962, -0.5873), (0.6446, 1.848, -0.601), (0.9753, 1.663, -0.6136), (1.265, 1.414, -0.6247), (1.503, 1.111, -0.6338), (1.68, 0.7654, -0.6406), (1.789, 0.3902, -0.6447), (1.825, 1.51e-07, -0.6461), (1.789, -0.3902, -0.6447), (1.68, -0.7654, -0.6406), (1.503, -1.111, -0.6338), (1.265, -1.414, -0.6247), (0.9753, -1.663, -0.6136), (0.6446, -1.848, -0.601), (0.2858, -1.962, -0.5873), (-0.08731, -2.0, -0.5731), (-0.4605, -1.962, -0.5588), (-0.8193, -1.848, -0.5451), (-1.15, -1.663, -0.5325), (-1.44, -1.414, -0.5214), (-1.678, -1.111, -0.5123), (-1.854, -0.7654, -0.5056), (-1.963, -0.3902, -0.5014), (-1.963, 0.3902, -0.5014), (-1.854, 0.7654, -0.5056), (-1.678, 1.111, -0.5123), (-1.44, 1.414, -0.5214), (-1.15, 1.663, -0.5325), (-0.8193, 1.848, -0.5451), (-0.4605, 1.962, -0.5588), (-2.0, 1.931e-06, -0.5), (-0.1924, 2.0, -0.607), (0.1602, 1.962, -0.6279), (0.4993, 1.848, -0.6479), (0.8118, 1.663, -0.6664), (1.086, 1.414, -0.6826), (1.311, 1.111, -0.696), (1.478, 0.7654, -0.7058), (1.58, 0.3902, -0.7119), (1.615, 1.51e-07, -0.714), (1.58, -0.3902, -0.7119), (1.478, -0.7654, -0.7058), (1.311, -1.111, -0.696), (1.086, -1.414, -0.6826), (0.8118, -1.663, -0.6664), (0.4993, -1.848, -0.6479), (0.1602, -1.962, -0.6279), (-0.1924, -2.0, -0.607), (-0.5451, -1.962, -0.5861), (-0.8842, -1.848, -0.566), (-1.197, -1.663, -0.5476), (-1.471, -1.414, -0.5313), (-1.695, -1.111, -0.518), (-1.862, -0.7654, -0.5081), (-1.965, -0.3902, -0.5021), (-1.965, 0.3902, -0.5021), (-1.862, 0.7654, -0.5081), (-1.695, 1.111, -0.518), (-1.471, 1.414, -0.5313), (-1.197, 1.663, -0.5476), (-0.8841, 1.848, -0.566), (-0.5451, 1.962, -0.5861), (-2.0, 1.931e-06, -0.5), (-0.3065, 2.0, -0.633), (0.0239, 1.962, -0.6589), (0.3416, 1.848, -0.6839), (0.6344, 1.663, -0.7069), (0.891, 1.414, -0.727), (1.102, 1.111, -0.7436), (1.258, 0.7654, -0.7559), (1.354, 0.3902, -0.7634), (1.387, 1.51e-07, -0.766), (1.354, -0.3902, -0.7634), (1.258, -0.7654, -0.7559), (1.102, -1.111, -0.7436), (0.891, -1.414, -0.727), (0.6344, -1.663, -0.7069), (0.3416, -1.848, -0.6839), (0.0239, -1.962, -0.6589), (-0.3065, -2.0, -0.633), (-0.6369, -1.962, -0.607), (-0.9546, -1.848, -0.5821), (-1.247, -1.663, -0.5591), (-1.504, -1.414, -0.539), (-1.715, -1.111, -0.5224), (-1.871, -0.7654, -0.5101), (-1.967, -0.3902, -0.5026), (-1.967, 0.3902, -0.5026), (-1.871, 0.7654, -0.5101), (-1.715, 1.111, -0.5224), (-1.504, 1.414, -0.539), (-1.247, 1.663, -0.5591), (-0.9546, 1.848, -0.5821), (-0.6369, 1.962, -0.607), (-2.0, 1.931e-06, -0.5), (-0.4318, 2.0, -0.6552), (-0.1258, 1.962, -0.6854), (0.1684, 1.848, -0.7145), (0.4395, 1.663, -0.7414), (0.6771, 1.414, -0.7649), (0.8722, 1.111, -0.7842), (1.017, 0.7654, -0.7985), (1.106, 0.3902, -0.8073), (1.136, 1.51e-07, -0.8103), (1.106, -0.3902, -0.8073), (1.017, -0.7654, -0.7985), (0.8722, -1.111, -0.7842), (0.6771, -1.414, -0.7649), (0.4395, -1.663, -0.7414), (0.1684, -1.848, -0.7145), (-0.1258, -1.962, -0.6854), (-0.4318, -2.0, -0.6552), (-0.7377, -1.962, -0.6249), (-1.032, -1.848, -0.5958), (-1.303, -1.663, -0.569), (-1.541, -1.414, -0.5454), (-1.736, -1.111, -0.5261), (-1.881, -0.7654, -0.5118), (-1.97, -0.3902, -0.503), (-1.97, 0.3902, -0.503), (-1.881, 0.7654, -0.5118), (-1.736, 1.111, -0.5261), (-1.541, 1.414, -0.5454), (-1.303, 1.663, -0.569), (-1.032, 1.848, -0.5958), (-0.7377, 1.962, -0.6249), (-2.0, 1.931e-06, -0.5), (-0.6385, 2.0, -0.6831), (-0.3729, 1.962, -0.7189), (-0.1174, 1.848, -0.7532), (0.1179, 1.663, -0.7849), (0.3243, 1.414, -0.8126), (0.4936, 1.111, -0.8354), (0.6194, 0.7654, -0.8523), (0.6969, 0.3902, -0.8627), (0.723, 1.51e-07, -0.8663), (0.6969, -0.3902, -0.8627), (0.6194, -0.7654, -0.8523), (0.4936, -1.111, -0.8354), (0.3243, -1.414, -0.8126), (0.1179, -1.663, -0.7849), (-0.1174, -1.848, -0.7532), (-0.3729, -1.962, -0.7189), (-0.6385, -2.0, -0.6831), (-0.9041, -1.962, -0.6474), (-1.16, -1.848, -0.613), (-1.395, -1.663, -0.5814), (-1.601, -1.414, -0.5536), (-1.771, -1.111, -0.5309), (-1.896, -0.7654, -0.5139), (-1.974, -0.3902, -0.5035), (-1.974, 0.3902, -0.5035), (-1.896, 0.7654, -0.5139), (-1.771, 1.111, -0.5309), (-1.601, 1.414, -0.5536), (-1.395, 1.663, -0.5814), (-1.16, 1.848, -0.613), (-0.9041, 1.962, -0.6474), (-2.0, 1.931e-06, -0.5), (-0.8949, 2.0, -0.7084), (-0.6794, 1.962, -0.749), (-0.4721, 1.848, -0.7881), (-0.281, 1.663, -0.8241), (-0.1136, 1.414, -0.8557), (0.02387, 1.111, -0.8816), (0.126, 0.7654, -0.9009), (0.1889, 0.3902, -0.9127), (0.2101, 1.51e-07, -0.9167), (0.1889, -0.3902, -0.9127), (0.126, -0.7654, -0.9009), (0.02387, -1.111, -0.8816), (-0.1136, -1.414, -0.8557), (-0.281, -1.663, -0.8241), (-0.4721, -1.848, -0.7881), (-0.6794, -1.962, -0.749), (-0.8949, -2.0, -0.7084), (-1.111, -1.962, -0.6677), (-1.318, -1.848, -0.6286), (-1.509, -1.663, -0.5926), (-1.676, -1.414, -0.561), (-1.814, -1.111, -0.5351), (-1.916, -0.7654, -0.5159), (-1.979, -0.3902, -0.504), (-1.979, 0.3902, -0.504), (-1.916, 0.7654, -0.5159), (-1.814, 1.111, -0.5351), (-1.676, 1.414, -0.561), (-1.509, 1.663, -0.5926), (-1.318, 1.848, -0.6286), (-1.111, 1.962, -0.6677), (-2.0, 1.931e-06, -0.5), (-1.32, 2.0, -0.7351), (-1.187, 1.962, -0.781), (-1.059, 1.848, -0.8251), (-0.9418, 1.663, -0.8657), (-0.8387, 1.414, -0.9013), (-0.7541, 1.111, -0.9306), (-0.6913, 0.7654, -0.9523), (-0.6526, 0.3902, -0.9657), (-0.6395, 1.51e-07, -0.9702), (-0.6526, -0.3902, -0.9657), (-0.6913, -0.7654, -0.9523), (-0.7541, -1.111, -0.9306), (-0.8387, -1.414, -0.9013), (-0.9418, -1.663, -0.8657), (-1.059, -1.848, -0.8251), (-1.187, -1.962, -0.781), (-1.32, -2.0, -0.7351), (-1.452, -1.962, -0.6892), (-1.58, -1.848, -0.6451), (-1.698, -1.663, -0.6045), (-1.801, -1.414, -0.5689), (-1.885, -1.111, -0.5396), (-1.948, -0.7654, -0.5179), (-1.987, -0.3902, -0.5045), (-1.987, 0.3902, -0.5045), (-1.948, 0.7654, -0.5179), (-1.885, 1.111, -0.5396), (-1.801, 1.414, -0.5689), (-1.698, 1.663, -0.6045), (-1.58, 1.848, -0.6451), (-1.452, 1.962, -0.6892), (-2.0, 1.931e-06, -0.5), (-1.52, 2.0, -0.7427), (-1.426, 1.962, -0.79), (-1.336, 1.848, -0.8356), (-1.253, 1.663, -0.8775), (-1.18, 1.414, -0.9143), (-1.12, 1.111, -0.9445), (-1.076, 0.7654, -0.9669), (-1.049, 0.3902, -0.9807), (-1.039, 1.51e-07, -0.9854), (-1.049, -0.3902, -0.9807), (-1.076, -0.7654, -0.9669), (-1.12, -1.111, -0.9445), (-1.18, -1.414, -0.9143), (-1.253, -1.663, -0.8775), (-1.336, -1.848, -0.8356), (-1.426, -1.962, -0.79), (-1.52, -2.0, -0.7427), (-1.613, -1.962, -0.6953), (-1.703, -1.848, -0.6498), (-1.787, -1.663, -0.6079), (-1.859, -1.414, -0.5711), (-1.919, -1.111, -0.5409), (-1.963, -0.7654, -0.5185), (-1.991, -0.3902, -0.5047), (-1.991, 0.3902, -0.5047), (-1.963, 0.7654, -0.5185), (-1.919, 1.111, -0.5409), (-1.859, 1.414, -0.5711), (-1.787, 1.663, -0.6079), (-1.703, 1.848, -0.6498), (-1.613, 1.962, -0.6953), (-2.0, 1.931e-06, -0.5), (-1.781, 2.0, -0.7485), (-1.738, 1.962, -0.797), (-1.697, 1.848, -0.8436), (-1.66, 1.663, -0.8866), (-1.626, 1.414, -0.9242), (-1.599, 1.111, -0.9551), (-1.579, 0.7654, -0.9781), (-1.567, 0.3902, -0.9922), (-1.562, 1.51e-07, -0.997), (-1.567, -0.3902, -0.9922), (-1.579, -0.7654, -0.9781), (-1.599, -1.111, -0.9551), (-1.626, -1.414, -0.9242), (-1.66, -1.663, -0.8866), (-1.697, -1.848, -0.8436), (-1.738, -1.962, -0.797), (-1.781, -2.0, -0.7485), (-1.824, -1.962, -0.7), (-1.865, -1.848, -0.6534), (-1.903, -1.663, -0.6104), (-1.936, -1.414, -0.5728), (-1.963, -1.111, -0.5419), (-1.983, -0.7654, -0.5189), (-1.996, -0.3902, -0.5048), (-1.996, 0.3902, -0.5048), (-1.983, 0.7654, -0.5189), (-1.963, 1.111, -0.5419), (-1.936, 1.414, -0.5728), (-1.903, 1.663, -0.6104), (-1.865, 1.848, -0.6534), (-1.824, 1.962, -0.7), (-2.0, 1.931e-06, -0.5), (-2.01, 2.0, -0.75), (-2.012, 1.962, -0.7988), (-2.014, 1.848, -0.8457), (-2.016, 1.663, -0.8889), (-2.018, 1.414, -0.9268), (-2.019, 1.111, -0.9579), (-2.02, 0.7654, -0.981), (-2.02, 0.3902, -0.9952), (-2.021, 1.51e-07, -1.0), (-2.02, -0.3902, -0.9952), (-2.02, -0.7654, -0.981), (-2.019, -1.111, -0.9579), (-2.018, -1.414, -0.9268), (-2.016, -1.663, -0.8889), (-2.014, -1.848, -0.8457), (-2.012, -1.962, -0.7988), (-2.01, -2.0, -0.75), (-2.008, -1.962, -0.7012), (-2.006, -1.848, -0.6543), (-2.005, -1.663, -0.6111), (-2.003, -1.414, -0.5732), (-2.002, -1.111, -0.5421), (-2.001, -0.7654, -0.519), (-2.0, -0.3902, -0.5048), (-2.0, 0.3902, -0.5048), (-2.001, 0.7654, -0.519), (-2.002, 1.111, -0.5421), (-2.003, 1.414, -0.5732), (-2.005, 1.663, -0.6111), (-2.006, 1.848, -0.6543), (-2.008, 1.962, -0.7012), (-2.0, 1.931e-06, -0.5)], [(1264, 1280), (1280, 1312), (1312, 1344), (1344, 1376), (1376, 1408), (1408, 1440), (1440, 1472), (1472, 1504), (1504, 1536), (1536, 1568), (1568, 1600), (1600, 1632)], [(0, 1, 3, 2), (2, 3, 5, 4), (4, 5, 7, 6), (6, 7, 9, 8), (8, 9, 11, 10), (10, 11, 13, 12), (12, 13, 15, 14), (14, 15, 17, 16), (16, 17, 19, 18), (18, 19, 21, 20), (20, 21, 23, 22), (22, 23, 25, 24), (24, 25, 27, 26), (26, 27, 29, 28), (28, 29, 31, 30), (30, 31, 33, 32), (32, 33, 35, 34), (34, 35, 37, 36), (36, 37, 39, 38), (38, 39, 41, 40), (40, 41, 43, 42), (42, 43, 45, 44), (44, 45, 47, 46), (46, 47, 49, 48), (48, 49, 51, 50), (50, 51, 53, 52), (52, 53, 55, 54), (54, 55, 57, 56), (56, 57, 59, 58), (58, 59, 61, 60), (60, 61, 63, 62), (62, 63, 1, 0), (126, 190, 188, 124), (89, 153, 155, 91), (108, 172, 170, 106), (71, 135, 137, 73), (90, 154, 152, 88), (123, 187, 189, 125), (72, 136, 134, 70), (105, 169, 171, 107), (124, 188, 186, 122), (87, 151, 153, 89), (106, 170, 168, 104), (69, 133, 135, 71), (88, 152, 150, 86), (121, 185, 187, 123), (70, 134, 132, 68), (103, 167, 169, 105), (122, 186, 184, 120), (85, 149, 151, 87), (104, 168, 166, 102), (67, 131, 133, 69), (86, 150, 148, 84), (119, 183, 185, 121), (68, 132, 130, 66), (101, 165, 167, 103), (120, 184, 182, 118), (83, 147, 149, 85), (102, 166, 164, 100), (65, 129, 131, 67), (84, 148, 146, 82), (117, 181, 183, 119), (99, 163, 165, 101), (118, 182, 180, 116), (48, 112, 110, 46), (29, 93, 95, 31), (47, 111, 113, 49), (14, 78, 76, 12), (32, 96, 94, 30), (13, 77, 79, 15), (50, 114, 112, 48), (31, 95, 97, 33), (49, 113, 115, 51), (16, 80, 78, 14), (34, 98, 96, 32), (15, 79, 81, 17), (52, 116, 114, 50), (33, 97, 99, 35), (51, 115, 117, 53), (18, 82, 80, 16), (36, 100, 98, 34), (17, 81, 83, 19), (2, 66, 64, 0), (54, 118, 116, 52), (35, 99, 101, 37), (53, 117, 119, 55), (20, 84, 82, 18), (1, 65, 67, 3), (38, 102, 100, 36), (19, 83, 85, 21), (56, 120, 118, 54), (37, 101, 103, 39), (4, 68, 66, 2), (55, 119, 121, 57), (22, 86, 84, 20), (3, 67, 69, 5), (40, 104, 102, 38), (21, 85, 87, 23), (58, 122, 120, 56), (39, 103, 105, 41), (6, 70, 68, 4), (57, 121, 123, 59), (24, 88, 86, 22), (5, 69, 71, 7), (42, 106, 104, 40), (23, 87, 89, 25), (60, 124, 122, 58), (41, 105, 107, 43), (8, 72, 70, 6), (59, 123, 125, 61), (26, 90, 88, 24), (7, 71, 73, 9), (44, 108, 106, 42), (25, 89, 91, 27), (62, 126, 124, 60), (43, 107, 109, 45), (10, 74, 72, 8), (61, 125, 127, 63), (28, 92, 90, 26), (9, 73, 75, 11), (46, 110, 108, 44), (27, 91, 93, 29), (0, 64, 126, 62), (45, 109, 111, 47), (12, 76, 74, 10), (63, 127, 65, 1), (30, 94, 92, 28), (11, 75, 77, 13), (169, 233, 235, 171), (188, 252, 250, 186), (151, 215, 217, 153), (170, 234, 232, 168), (133, 197, 199, 135), (152, 216, 214, 150), (185, 249, 251, 187), (134, 198, 196, 132), (167, 231, 233, 169), (186, 250, 248, 184), (149, 213, 215, 151), (168, 232, 230, 166), (131, 195, 197, 133), (150, 214, 212, 148), (183, 247, 249, 185), (132, 196, 194, 130), (165, 229, 231, 167), (184, 248, 246, 182), (147, 211, 213, 149), (166, 230, 228, 164), (129, 193, 195, 131), (148, 212, 210, 146), (181, 245, 247, 183), (163, 227, 229, 165), (182, 246, 244, 180), (130, 194, 192, 128), (145, 209, 211, 147), (164, 228, 226, 162), (146, 210, 208, 144), (179, 243, 245, 181), (161, 225, 227, 163), (180, 244, 242, 178), (107, 171, 173, 109), (74, 138, 136, 72), (125, 189, 191, 127), (92, 156, 154, 90), (73, 137, 139, 75), (110, 174, 172, 108), (91, 155, 157, 93), (64, 128, 190, 126), (109, 173, 175, 111), (76, 140, 138, 74), (127, 191, 129, 65), (94, 158, 156, 92), (75, 139, 141, 77), (112, 176, 174, 110), (93, 157, 159, 95), (111, 175, 177, 113), (78, 142, 140, 76), (96, 160, 158, 94), (77, 141, 143, 79), (114, 178, 176, 112), (95, 159, 161, 97), (113, 177, 179, 115), (80, 144, 142, 78), (98, 162, 160, 96), (79, 143, 145, 81), (116, 180, 178, 114), (97, 161, 163, 99), (115, 179, 181, 117), (82, 146, 144, 80), (100, 164, 162, 98), (81, 145, 147, 83), (66, 130, 128, 64), (254, 318, 316, 252), (217, 281, 283, 219), (236, 300, 298, 234), (199, 263, 265, 201), (218, 282, 280, 216), (251, 315, 317, 253), (200, 264, 262, 198), (233, 297, 299, 235), (252, 316, 314, 250), (215, 279, 281, 217), (234, 298, 296, 232), (197, 261, 263, 199), (216, 280, 278, 214), (249, 313, 315, 251), (198, 262, 260, 196), (231, 295, 297, 233), (250, 314, 312, 248), (213, 277, 279, 215), (232, 296, 294, 230), (195, 259, 261, 197), (214, 278, 276, 212), (247, 311, 313, 249), (196, 260, 258, 194), (229, 293, 295, 231), (248, 312, 310, 246), (211, 275, 277, 213), (230, 294, 292, 228), (193, 257, 259, 195), (212, 276, 274, 210), (245, 309, 311, 247), (227, 291, 293, 229), (246, 310, 308, 244), (136, 200, 198, 134), (187, 251, 253, 189), (154, 218, 216, 152), (135, 199, 201, 137), (172, 236, 234, 170), (153, 217, 219, 155), (190, 254, 252, 188), (171, 235, 237, 173), (138, 202, 200, 136), (189, 253, 255, 191), (156, 220, 218, 154), (137, 201, 203, 139), (174, 238, 236, 172), (155, 219, 221, 157), (128, 192, 254, 190), (173, 237, 239, 175), (140, 204, 202, 138), (191, 255, 193, 129), (158, 222, 220, 156), (139, 203, 205, 141), (176, 240, 238, 174), (157, 221, 223, 159), (175, 239, 241, 177), (142, 206, 204, 140), (160, 224, 222, 158), (141, 205, 207, 143), (178, 242, 240, 176), (159, 223, 225, 161), (177, 241, 243, 179), (144, 208, 206, 142), (162, 226, 224, 160), (143, 207, 209, 145), (256, 258, 259, 257), (258, 260, 261, 259), (260, 262, 263, 261), (262, 264, 265, 263), (264, 266, 267, 265), (266, 268, 269, 267), (268, 270, 271, 269), (270, 272, 273, 271), (272, 274, 275, 273), (274, 276, 277, 275), (276, 278, 279, 277), (278, 280, 281, 279), (280, 282, 283, 281), (282, 284, 285, 283), (284, 286, 287, 285), (286, 288, 289, 287), (288, 290, 291, 289), (290, 292, 293, 291), (292, 294, 295, 293), (294, 296, 297, 295), (296, 298, 299, 297), (298, 300, 301, 299), (300, 302, 303, 301), (302, 304, 305, 303), (304, 306, 307, 305), (306, 308, 309, 307), (308, 310, 311, 309), (310, 312, 313, 311), (312, 314, 315, 313), (314, 316, 317, 315), (316, 318, 319, 317), (318, 256, 257, 319), (235, 299, 301, 237), (202, 266, 264, 200), (253, 317, 319, 255), (220, 284, 282, 218), (201, 265, 267, 203), (238, 302, 300, 236), (219, 283, 285, 221), (192, 256, 318, 254), (237, 301, 303, 239), (204, 268, 266, 202), (255, 319, 257, 193), (222, 286, 284, 220), (203, 267, 269, 205), (240, 304, 302, 238), (221, 285, 287, 223), (239, 303, 305, 241), (206, 270, 268, 204), (224, 288, 286, 222), (205, 269, 271, 207), (242, 306, 304, 240), (223, 287, 289, 225), (241, 305, 307, 243), (208, 272, 270, 206), (226, 290, 288, 224), (207, 271, 273, 209), (244, 308, 306, 242), (225, 289, 291, 227), (243, 307, 309, 245), (210, 274, 272, 208), (228, 292, 290, 226), (209, 273, 275, 211), (194, 258, 256, 192), (320, 321, 323, 322), (322, 323, 325, 324), (324, 325, 327, 326), (326, 327, 329, 328), (328, 329, 331, 330), (330, 331, 333, 332), (332, 333, 335, 334), (334, 335, 337, 336), (336, 337, 339, 338), (338, 339, 341, 340), (340, 341, 343, 342), (342, 343, 345, 344), (344, 345, 347, 346), (346, 347, 349, 348), (348, 349, 351, 350), (350, 351, 353, 352), (352, 353, 355, 354), (354, 355, 357, 356), (356, 357, 359, 358), (358, 359, 361, 360), (360, 361, 363, 362), (362, 363, 365, 364), (364, 365, 367, 366), (366, 367, 369, 368), (368, 369, 371, 370), (370, 371, 373, 372), (372, 373, 375, 374), (374, 375, 377, 376), (376, 377, 379, 378), (378, 379, 381, 380), (380, 381, 383, 382), (382, 383, 321, 320), (446, 510, 508, 444), (409, 473, 475, 411), (428, 492, 490, 426), (391, 455, 457, 393), (410, 474, 472, 408), (443, 507, 509, 445), (392, 456, 454, 390), (425, 489, 491, 427), (444, 508, 506, 442), (407, 471, 473, 409), (426, 490, 488, 424), (389, 453, 455, 391), (408, 472, 470, 406), (441, 505, 507, 443), (390, 454, 452, 388), (423, 487, 489, 425), (442, 506, 504, 440), (405, 469, 471, 407), (424, 488, 486, 422), (387, 451, 453, 389), (406, 470, 468, 404), (439, 503, 505, 441), (388, 452, 450, 386), (421, 485, 487, 423), (440, 504, 502, 438), (403, 467, 469, 405), (422, 486, 484, 420), (385, 449, 451, 387), (404, 468, 466, 402), (437, 501, 503, 439), (419, 483, 485, 421), (438, 502, 500, 436), (368, 432, 430, 366), (349, 413, 415, 351), (367, 431, 433, 369), (334, 398, 396, 332), (352, 416, 414, 350), (333, 397, 399, 335), (370, 434, 432, 368), (351, 415, 417, 353), (369, 433, 435, 371), (336, 400, 398, 334), (354, 418, 416, 352), (335, 399, 401, 337), (372, 436, 434, 370), (353, 417, 419, 355), (371, 435, 437, 373), (338, 402, 400, 336), (356, 420, 418, 354), (337, 401, 403, 339), (322, 386, 384, 320), (374, 438, 436, 372), (355, 419, 421, 357), (373, 437, 439, 375), (340, 404, 402, 338), (321, 385, 387, 323), (358, 422, 420, 356), (339, 403, 405, 341), (376, 440, 438, 374), (357, 421, 423, 359), (324, 388, 386, 322), (375, 439, 441, 377), (342, 406, 404, 340), (323, 387, 389, 325), (360, 424, 422, 358), (341, 405, 407, 343), (378, 442, 440, 376), (359, 423, 425, 361), (326, 390, 388, 324), (377, 441, 443, 379), (344, 408, 406, 342), (325, 389, 391, 327), (362, 426, 424, 360), (343, 407, 409, 345), (380, 444, 442, 378), (361, 425, 427, 363), (328, 392, 390, 326), (379, 443, 445, 381), (346, 410, 408, 344), (327, 391, 393, 329), (364, 428, 426, 362), (345, 409, 411, 347), (382, 446, 444, 380), (363, 427, 429, 365), (330, 394, 392, 328), (381, 445, 447, 383), (348, 412, 410, 346), (329, 393, 395, 331), (366, 430, 428, 364), (347, 411, 413, 349), (320, 384, 446, 382), (365, 429, 431, 367), (332, 396, 394, 330), (383, 447, 385, 321), (350, 414, 412, 348), (331, 395, 397, 333), (489, 553, 555, 491), (508, 572, 570, 506), (471, 535, 537, 473), (490, 554, 552, 488), (453, 517, 519, 455), (472, 536, 534, 470), (505, 569, 571, 507), (454, 518, 516, 452), (487, 551, 553, 489), (506, 570, 568, 504), (469, 533, 535, 471), (488, 552, 550, 486), (451, 515, 517, 453), (470, 534, 532, 468), (503, 567, 569, 505), (452, 516, 514, 450), (485, 549, 551, 487), (504, 568, 566, 502), (467, 531, 533, 469), (486, 550, 548, 484), (449, 513, 515, 451), (468, 532, 530, 466), (501, 565, 567, 503), (483, 547, 549, 485), (502, 566, 564, 500), (450, 514, 512, 448), (465, 529, 531, 467), (484, 548, 546, 482), (466, 530, 528, 464), (499, 563, 565, 501), (481, 545, 547, 483), (500, 564, 562, 498), (427, 491, 493, 429), (394, 458, 456, 392), (445, 509, 511, 447), (412, 476, 474, 410), (393, 457, 459, 395), (430, 494, 492, 428), (411, 475, 477, 413), (384, 448, 510, 446), (429, 493, 495, 431), (396, 460, 458, 394), (447, 511, 449, 385), (414, 478, 476, 412), (395, 459, 461, 397), (432, 496, 494, 430), (413, 477, 479, 415), (431, 495, 497, 433), (398, 462, 460, 396), (416, 480, 478, 414), (397, 461, 463, 399), (434, 498, 496, 432), (415, 479, 481, 417), (433, 497, 499, 435), (400, 464, 462, 398), (418, 482, 480, 416), (399, 463, 465, 401), (436, 500, 498, 434), (417, 481, 483, 419), (435, 499, 501, 437), (402, 466, 464, 400), (420, 484, 482, 418), (401, 465, 467, 403), (386, 450, 448, 384), (574, 638, 636, 572), (537, 601, 603, 539), (556, 620, 618, 554), (519, 583, 585, 521), (538, 602, 600, 536), (571, 635, 637, 573), (520, 584, 582, 518), (553, 617, 619, 555), (572, 636, 634, 570), (535, 599, 601, 537), (554, 618, 616, 552), (517, 581, 583, 519), (536, 600, 598, 534), (569, 633, 635, 571), (518, 582, 580, 516), (551, 615, 617, 553), (570, 634, 632, 568), (533, 597, 599, 535), (552, 616, 614, 550), (515, 579, 581, 517), (534, 598, 596, 532), (567, 631, 633, 569), (516, 580, 578, 514), (549, 613, 615, 551), (568, 632, 630, 566), (531, 595, 597, 533), (550, 614, 612, 548), (513, 577, 579, 515), (532, 596, 594, 530), (565, 629, 631, 567), (547, 611, 613, 549), (566, 630, 628, 564), (456, 520, 518, 454), (507, 571, 573, 509), (474, 538, 536, 472), (455, 519, 521, 457), (492, 556, 554, 490), (473, 537, 539, 475), (510, 574, 572, 508), (491, 555, 557, 493), (458, 522, 520, 456), (509, 573, 575, 511), (476, 540, 538, 474), (457, 521, 523, 459), (494, 558, 556, 492), (475, 539, 541, 477), (448, 512, 574, 510), (493, 557, 559, 495), (460, 524, 522, 458), (511, 575, 513, 449), (478, 542, 540, 476), (459, 523, 525, 461), (496, 560, 558, 494), (477, 541, 543, 479), (495, 559, 561, 497), (462, 526, 524, 460), (480, 544, 542, 478), (461, 525, 527, 463), (498, 562, 560, 496), (479, 543, 545, 481), (497, 561, 563, 499), (464, 528, 526, 462), (482, 546, 544, 480), (463, 527, 529, 465), (576, 578, 579, 577), (578, 580, 581, 579), (580, 582, 583, 581), (582, 584, 585, 583), (584, 586, 587, 585), (586, 588, 589, 587), (588, 590, 591, 589), (590, 592, 593, 591), (592, 594, 595, 593), (594, 596, 597, 595), (596, 598, 599, 597), (598, 600, 601, 599), (600, 602, 603, 601), (602, 604, 605, 603), (604, 606, 607, 605), (606, 608, 609, 607), (608, 610, 611, 609), (610, 612, 613, 611), (612, 614, 615, 613), (614, 616, 617, 615), (616, 618, 619, 617), (618, 620, 621, 619), (620, 622, 623, 621), (622, 624, 625, 623), (624, 626, 627, 625), (626, 628, 629, 627), (628, 630, 631, 629), (630, 632, 633, 631), (632, 634, 635, 633), (634, 636, 637, 635), (636, 638, 639, 637), (638, 576, 577, 639), (555, 619, 621, 557), (522, 586, 584, 520), (573, 637, 639, 575), (540, 604, 602, 538), (521, 585, 587, 523), (558, 622, 620, 556), (539, 603, 605, 541), (512, 576, 638, 574), (557, 621, 623, 559), (524, 588, 586, 522), (575, 639, 577, 513), (542, 606, 604, 540), (523, 587, 589, 525), (560, 624, 622, 558), (541, 605, 607, 543), (559, 623, 625, 561), (526, 590, 588, 524), (544, 608, 606, 542), (525, 589, 591, 527), (562, 626, 624, 560), (543, 607, 609, 545), (561, 625, 627, 563), (528, 592, 590, 526), (546, 610, 608, 544), (527, 591, 593, 529), (564, 628, 626, 562), (545, 609, 611, 547), (563, 627, 629, 565), (530, 594, 592, 528), (548, 612, 610, 546), (529, 593, 595, 531), (514, 578, 576, 512), (640, 641, 643, 642), (642, 643, 645, 644), (644, 645, 647, 646), (646, 647, 649, 648), (648, 649, 651, 650), (650, 651, 653, 652), (652, 653, 655, 654), (654, 655, 657, 656), (656, 657, 659, 658), (658, 659, 661, 660), (660, 661, 663, 662), (662, 663, 665, 664), (664, 665, 667, 666), (666, 667, 669, 668), (668, 669, 671, 670), (670, 671, 673, 672), (672, 673, 675, 674), (674, 675, 677, 676), (676, 677, 679, 678), (678, 679, 681, 680), (680, 681, 683, 682), (682, 683, 685, 684), (684, 685, 687, 686), (686, 687, 689, 688), (688, 689, 691, 690), (690, 691, 693, 692), (692, 693, 695, 694), (694, 695, 697, 696), (696, 697, 699, 698), (698, 699, 701, 700), (700, 701, 703, 702), (702, 703, 641, 640), (766, 830, 828, 764), (729, 793, 795, 731), (748, 812, 810, 746), (711, 775, 777, 713), (730, 794, 792, 728), (763, 827, 829, 765), (712, 776, 774, 710), (745, 809, 811, 747), (764, 828, 826, 762), (727, 791, 793, 729), (746, 810, 808, 744), (709, 773, 775, 711), (728, 792, 790, 726), (761, 825, 827, 763), (710, 774, 772, 708), (743, 807, 809, 745), (762, 826, 824, 760), (725, 789, 791, 727), (744, 808, 806, 742), (707, 771, 773, 709), (726, 790, 788, 724), (759, 823, 825, 761), (708, 772, 770, 706), (741, 805, 807, 743), (760, 824, 822, 758), (723, 787, 789, 725), (742, 806, 804, 740), (705, 769, 771, 707), (724, 788, 786, 722), (757, 821, 823, 759), (739, 803, 805, 741), (758, 822, 820, 756), (688, 752, 750, 686), (669, 733, 735, 671), (687, 751, 753, 689), (654, 718, 716, 652), (672, 736, 734, 670), (653, 717, 719, 655), (690, 754, 752, 688), (671, 735, 737, 673), (689, 753, 755, 691), (656, 720, 718, 654), (674, 738, 736, 672), (655, 719, 721, 657), (692, 756, 754, 690), (673, 737, 739, 675), (691, 755, 757, 693), (658, 722, 720, 656), (676, 740, 738, 674), (657, 721, 723, 659), (642, 706, 704, 640), (694, 758, 756, 692), (675, 739, 741, 677), (693, 757, 759, 695), (660, 724, 722, 658), (641, 705, 707, 643), (678, 742, 740, 676), (659, 723, 725, 661), (696, 760, 758, 694), (677, 741, 743, 679), (644, 708, 706, 642), (695, 759, 761, 697), (662, 726, 724, 660), (643, 707, 709, 645), (680, 744, 742, 678), (661, 725, 727, 663), (698, 762, 760, 696), (679, 743, 745, 681), (646, 710, 708, 644), (697, 761, 763, 699), (664, 728, 726, 662), (645, 709, 711, 647), (682, 746, 744, 680), (663, 727, 729, 665), (700, 764, 762, 698), (681, 745, 747, 683), (648, 712, 710, 646), (699, 763, 765, 701), (666, 730, 728, 664), (647, 711, 713, 649), (684, 748, 746, 682), (665, 729, 731, 667), (702, 766, 764, 700), (683, 747, 749, 685), (650, 714, 712, 648), (701, 765, 767, 703), (668, 732, 730, 666), (649, 713, 715, 651), (686, 750, 748, 684), (667, 731, 733, 669), (640, 704, 766, 702), (685, 749, 751, 687), (652, 716, 714, 650), (703, 767, 705, 641), (670, 734, 732, 668), (651, 715, 717, 653), (809, 873, 875, 811), (828, 892, 890, 826), (791, 855, 857, 793), (810, 874, 872, 808), (773, 837, 839, 775), (792, 856, 854, 790), (825, 889, 891, 827), (774, 838, 836, 772), (807, 871, 873, 809), (826, 890, 888, 824), (789, 853, 855, 791), (808, 872, 870, 806), (771, 835, 837, 773), (790, 854, 852, 788), (823, 887, 889, 825), (772, 836, 834, 770), (805, 869, 871, 807), (824, 888, 886, 822), (787, 851, 853, 789), (806, 870, 868, 804), (769, 833, 835, 771), (788, 852, 850, 786), (821, 885, 887, 823), (803, 867, 869, 805), (822, 886, 884, 820), (770, 834, 832, 768), (785, 849, 851, 787), (804, 868, 866, 802), (786, 850, 848, 784), (819, 883, 885, 821), (801, 865, 867, 803), (820, 884, 882, 818), (747, 811, 813, 749), (714, 778, 776, 712), (765, 829, 831, 767), (732, 796, 794, 730), (713, 777, 779, 715), (750, 814, 812, 748), (731, 795, 797, 733), (704, 768, 830, 766), (749, 813, 815, 751), (716, 780, 778, 714), (767, 831, 769, 705), (734, 798, 796, 732), (715, 779, 781, 717), (752, 816, 814, 750), (733, 797, 799, 735), (751, 815, 817, 753), (718, 782, 780, 716), (736, 800, 798, 734), (717, 781, 783, 719), (754, 818, 816, 752), (735, 799, 801, 737), (753, 817, 819, 755), (720, 784, 782, 718), (738, 802, 800, 736), (719, 783, 785, 721), (756, 820, 818, 754), (737, 801, 803, 739), (755, 819, 821, 757), (722, 786, 784, 720), (740, 804, 802, 738), (721, 785, 787, 723), (706, 770, 768, 704), (894, 958, 956, 892), (857, 921, 923, 859), (876, 940, 938, 874), (839, 903, 905, 841), (858, 922, 920, 856), (891, 955, 957, 893), (840, 904, 902, 838), (873, 937, 939, 875), (892, 956, 954, 890), (855, 919, 921, 857), (874, 938, 936, 872), (837, 901, 903, 839), (856, 920, 918, 854), (889, 953, 955, 891), (838, 902, 900, 836), (871, 935, 937, 873), (890, 954, 952, 888), (853, 917, 919, 855), (872, 936, 934, 870), (835, 899, 901, 837), (854, 918, 916, 852), (887, 951, 953, 889), (836, 900, 898, 834), (869, 933, 935, 871), (888, 952, 950, 886), (851, 915, 917, 853), (870, 934, 932, 868), (833, 897, 899, 835), (852, 916, 914, 850), (885, 949, 951, 887), (867, 931, 933, 869), (886, 950, 948, 884), (776, 840, 838, 774), (827, 891, 893, 829), (794, 858, 856, 792), (775, 839, 841, 777), (812, 876, 874, 810), (793, 857, 859, 795), (830, 894, 892, 828), (811, 875, 877, 813), (778, 842, 840, 776), (829, 893, 895, 831), (796, 860, 858, 794), (777, 841, 843, 779), (814, 878, 876, 812), (795, 859, 861, 797), (768, 832, 894, 830), (813, 877, 879, 815), (780, 844, 842, 778), (831, 895, 833, 769), (798, 862, 860, 796), (779, 843, 845, 781), (816, 880, 878, 814), (797, 861, 863, 799), (815, 879, 881, 817), (782, 846, 844, 780), (800, 864, 862, 798), (781, 845, 847, 783), (818, 882, 880, 816), (799, 863, 865, 801), (817, 881, 883, 819), (784, 848, 846, 782), (802, 866, 864, 800), (783, 847, 849, 785), (896, 898, 899, 897), (898, 900, 901, 899), (900, 902, 903, 901), (902, 904, 905, 903), (904, 906, 907, 905), (906, 908, 909, 907), (908, 910, 911, 909), (910, 912, 913, 911), (912, 914, 915, 913), (914, 916, 917, 915), (916, 918, 919, 917), (918, 920, 921, 919), (920, 922, 923, 921), (922, 924, 925, 923), (924, 926, 927, 925), (926, 928, 929, 927), (928, 930, 931, 929), (930, 932, 933, 931), (932, 934, 935, 933), (934, 936, 937, 935), (936, 938, 939, 937), (938, 940, 941, 939), (940, 942, 943, 941), (942, 944, 945, 943), (944, 946, 947, 945), (946, 948, 949, 947), (948, 950, 951, 949), (950, 952, 953, 951), (952, 954, 955, 953), (954, 956, 957, 955), (956, 958, 959, 957), (958, 896, 897, 959), (875, 939, 941, 877), (842, 906, 904, 840), (893, 957, 959, 895), (860, 924, 922, 858), (841, 905, 907, 843), (878, 942, 940, 876), (859, 923, 925, 861), (832, 896, 958, 894), (877, 941, 943, 879), (844, 908, 906, 842), (895, 959, 897, 833), (862, 926, 924, 860), (843, 907, 909, 845), (880, 944, 942, 878), (861, 925, 927, 863), (879, 943, 945, 881), (846, 910, 908, 844), (864, 928, 926, 862), (845, 909, 911, 847), (882, 946, 944, 880), (863, 927, 929, 865), (881, 945, 947, 883), (848, 912, 910, 846), (866, 930, 928, 864), (847, 911, 913, 849), (884, 948, 946, 882), (865, 929, 931, 867), (883, 947, 949, 885), (850, 914, 912, 848), (868, 932, 930, 866), (849, 913, 915, 851), (834, 898, 896, 832), (960, 962, 963, 961), (962, 964, 965, 963), (964, 966, 967, 965), (966, 968, 969, 967), (968, 970, 971, 969), (970, 972, 973, 971), (972, 974, 975, 973), (974, 976, 977, 975), (976, 978, 979, 977), (978, 980, 981, 979), (980, 982, 983, 981), (982, 984, 985, 983), (984, 986, 987, 985), (986, 988, 989, 987), (988, 990, 991, 989), (990, 992, 993, 991), (992, 994, 995, 993), (994, 996, 997, 995), (996, 998, 999, 997), (998, 1000, 1001, 999), (1000, 1002, 1003, 1001), (1002, 1004, 1005, 1003), (1004, 1006, 1007, 1005), (1006, 1008, 1009, 1007), (1008, 1010, 1011, 1009), (1010, 1012, 1013, 1011), (1012, 1014, 1015, 1013), (1014, 1016, 1017, 1015), (1016, 1018, 1019, 1017), (1018, 1020, 1021, 1019), (1020, 1022, 1023, 1021), (1022, 960, 961, 1023), (1086, 1084, 1148, 1150), (1049, 1051, 1115, 1113), (1068, 1066, 1130, 1132), (1031, 1033, 1097, 1095), (1050, 1048, 1112, 1114), (1083, 1085, 1149, 1147), (1032, 1030, 1094, 1096), (1065, 1067, 1131, 1129), (1084, 1082, 1146, 1148), (1047, 1049, 1113, 1111), (1066, 1064, 1128, 1130), (1029, 1031, 1095, 1093), (1048, 1046, 1110, 1112), (1081, 1083, 1147, 1145), (1030, 1028, 1092, 1094), (1063, 1065, 1129, 1127), (1082, 1080, 1144, 1146), (1045, 1047, 1111, 1109), (1064, 1062, 1126, 1128), (1027, 1029, 1093, 1091), (1046, 1044, 1108, 1110), (1079, 1081, 1145, 1143), (1028, 1026, 1090, 1092), (1061, 1063, 1127, 1125), (1080, 1078, 1142, 1144), (1043, 1045, 1109, 1107), (1062, 1060, 1124, 1126), (1025, 1027, 1091, 1089), (1044, 1042, 1106, 1108), (1077, 1079, 1143, 1141), (1059, 1061, 1125, 1123), (1078, 1076, 1140, 1142), (1008, 1006, 1070, 1072), (989, 991, 1055, 1053), (1007, 1009, 1073, 1071), (974, 972, 1036, 1038), (992, 990, 1054, 1056), (973, 975, 1039, 1037), (1010, 1008, 1072, 1074), (991, 993, 1057, 1055), (1009, 1011, 1075, 1073), (976, 974, 1038, 1040), (994, 992, 1056, 1058), (975, 977, 1041, 1039), (1012, 1010, 1074, 1076), (993, 995, 1059, 1057), (1011, 1013, 1077, 1075), (978, 976, 1040, 1042), (996, 994, 1058, 1060), (977, 979, 1043, 1041), (962, 960, 1024, 1026), (1014, 1012, 1076, 1078), (995, 997, 1061, 1059), (1013, 1015, 1079, 1077), (980, 978, 1042, 1044), (961, 963, 1027, 1025), (998, 996, 1060, 1062), (979, 981, 1045, 1043), (1016, 1014, 1078, 1080), (997, 999, 1063, 1061), (964, 962, 1026, 1028), (1015, 1017, 1081, 1079), (982, 980, 1044, 1046), (963, 965, 1029, 1027), (1000, 998, 1062, 1064), (981, 983, 1047, 1045), (1018, 1016, 1080, 1082), (999, 1001, 1065, 1063), (966, 964, 1028, 1030), (1017, 1019, 1083, 1081), (984, 982, 1046, 1048), (965, 967, 1031, 1029), (1002, 1000, 1064, 1066), (983, 985, 1049, 1047), (1020, 1018, 1082, 1084), (1001, 1003, 1067, 1065), (968, 966, 1030, 1032), (1019, 1021, 1085, 1083), (986, 984, 1048, 1050), (967, 969, 1033, 1031), (1004, 1002, 1066, 1068), (985, 987, 1051, 1049), (1022, 1020, 1084, 1086), (1003, 1005, 1069, 1067), (970, 968, 1032, 1034), (1021, 1023, 1087, 1085), (988, 986, 1050, 1052), (969, 971, 1035, 1033), (1006, 1004, 1068, 1070), (987, 989, 1053, 1051), (960, 1022, 1086, 1024), (1005, 1007, 1071, 1069), (972, 970, 1034, 1036), (1023, 961, 1025, 1087), (990, 988, 1052, 1054), (971, 973, 1037, 1035), (1129, 1131, 1195, 1193), (1148, 1146, 1210, 1212), (1111, 1113, 1177, 1175), (1130, 1128, 1192, 1194), (1093, 1095, 1159, 1157), (1112, 1110, 1174, 1176), (1145, 1147, 1211, 1209), (1094, 1092, 1156, 1158), (1127, 1129, 1193, 1191), (1146, 1144, 1208, 1210), (1109, 1111, 1175, 1173), (1128, 1126, 1190, 1192), (1091, 1093, 1157, 1155), (1110, 1108, 1172, 1174), (1143, 1145, 1209, 1207), (1092, 1090, 1154, 1156), (1125, 1127, 1191, 1189), (1144, 1142, 1206, 1208), (1107, 1109, 1173, 1171), (1126, 1124, 1188, 1190), (1089, 1091, 1155, 1153), (1108, 1106, 1170, 1172), (1141, 1143, 1207, 1205), (1123, 1125, 1189, 1187), (1142, 1140, 1204, 1206), (1090, 1088, 1152, 1154), (1105, 1107, 1171, 1169), (1124, 1122, 1186, 1188), (1106, 1104, 1168, 1170), (1139, 1141, 1205, 1203), (1121, 1123, 1187, 1185), (1140, 1138, 1202, 1204), (1067, 1069, 1133, 1131), (1034, 1032, 1096, 1098), (1085, 1087, 1151, 1149), (1052, 1050, 1114, 1116), (1033, 1035, 1099, 1097), (1070, 1068, 1132, 1134), (1051, 1053, 1117, 1115), (1024, 1086, 1150, 1088), (1069, 1071, 1135, 1133), (1036, 1034, 1098, 1100), (1087, 1025, 1089, 1151), (1054, 1052, 1116, 1118), (1035, 1037, 1101, 1099), (1072, 1070, 1134, 1136), (1053, 1055, 1119, 1117), (1071, 1073, 1137, 1135), (1038, 1036, 1100, 1102), (1056, 1054, 1118, 1120), (1037, 1039, 1103, 1101), (1074, 1072, 1136, 1138), (1055, 1057, 1121, 1119), (1073, 1075, 1139, 1137), (1040, 1038, 1102, 1104), (1058, 1056, 1120, 1122), (1039, 1041, 1105, 1103), (1076, 1074, 1138, 1140), (1057, 1059, 1123, 1121), (1075, 1077, 1141, 1139), (1042, 1040, 1104, 1106), (1060, 1058, 1122, 1124), (1041, 1043, 1107, 1105), (1026, 1024, 1088, 1090), (1214, 1212, 1276, 1278), (1177, 1179, 1243, 1241), (1196, 1194, 1258, 1260), (1159, 1161, 1225, 1223), (1178, 1176, 1240, 1242), (1211, 1213, 1277, 1275), (1160, 1158, 1222, 1224), (1193, 1195, 1259, 1257), (1212, 1210, 1274, 1276), (1175, 1177, 1241, 1239), (1194, 1192, 1256, 1258), (1157, 1159, 1223, 1221), (1176, 1174, 1238, 1240), (1209, 1211, 1275, 1273), (1158, 1156, 1220, 1222), (1191, 1193, 1257, 1255), (1210, 1208, 1272, 1274), (1173, 1175, 1239, 1237), (1192, 1190, 1254, 1256), (1155, 1157, 1221, 1219), (1174, 1172, 1236, 1238), (1207, 1209, 1273, 1271), (1156, 1154, 1218, 1220), (1189, 1191, 1255, 1253), (1208, 1206, 1270, 1272), (1171, 1173, 1237, 1235), (1190, 1188, 1252, 1254), (1153, 1155, 1219, 1217), (1172, 1170, 1234, 1236), (1205, 1207, 1271, 1269), (1187, 1189, 1253, 1251), (1206, 1204, 1268, 1270), (1096, 1094, 1158, 1160), (1147, 1149, 1213, 1211), (1114, 1112, 1176, 1178), (1095, 1097, 1161, 1159), (1132, 1130, 1194, 1196), (1113, 1115, 1179, 1177), (1150, 1148, 1212, 1214), (1131, 1133, 1197, 1195), (1098, 1096, 1160, 1162), (1149, 1151, 1215, 1213), (1116, 1114, 1178, 1180), (1097, 1099, 1163, 1161), (1134, 1132, 1196, 1198), (1115, 1117, 1181, 1179), (1088, 1150, 1214, 1152), (1133, 1135, 1199, 1197), (1100, 1098, 1162, 1164), (1151, 1089, 1153, 1215), (1118, 1116, 1180, 1182), (1099, 1101, 1165, 1163), (1136, 1134, 1198, 1200), (1117, 1119, 1183, 1181), (1135, 1137, 1201, 1199), (1102, 1100, 1164, 1166), (1120, 1118, 1182, 1184), (1101, 1103, 1167, 1165), (1138, 1136, 1200, 1202), (1119, 1121, 1185, 1183), (1137, 1139, 1203, 1201), (1104, 1102, 1166, 1168), (1122, 1120, 1184, 1186), (1103, 1105, 1169, 1167), (1216, 1217, 1219, 1218), (1218, 1219, 1221, 1220), (1220, 1221, 1223, 1222), (1222, 1223, 1225, 1224), (1224, 1225, 1227, 1226), (1226, 1227, 1229, 1228), (1228, 1229, 1231, 1230), (1230, 1231, 1233, 1232), (1232, 1233, 1235, 1234), (1234, 1235, 1237, 1236), (1236, 1237, 1239, 1238), (1238, 1239, 1241, 1240), (1240, 1241, 1243, 1242), (1242, 1243, 1245, 1244), (1244, 1245, 1247, 1246), (1246, 1247, 1249, 1248), (1248, 1249, 1251, 1250), (1250, 1251, 1253, 1252), (1252, 1253, 1255, 1254), (1254, 1255, 1257, 1256), (1256, 1257, 1259, 1258), (1258, 1259, 1261, 1260), (1260, 1261, 1263, 1262), (1262, 1263, 1265, 1264), (1264, 1265, 1267, 1266), (1266, 1267, 1269, 1268), (1268, 1269, 1271, 1270), (1270, 1271, 1273, 1272), (1272, 1273, 1275, 1274), (1274, 1275, 1277, 1276), (1276, 1277, 1279, 1278), (1278, 1279, 1217, 1216), (1195, 1197, 1261, 1259), (1162, 1160, 1224, 1226), (1213, 1215, 1279, 1277), (1180, 1178, 1242, 1244), (1161, 1163, 1227, 1225), (1198, 1196, 1260, 1262), (1179, 1181, 1245, 1243), (1152, 1214, 1278, 1216), (1197, 1199, 1263, 1261), (1164, 1162, 1226, 1228), (1215, 1153, 1217, 1279), (1182, 1180, 1244, 1246), (1163, 1165, 1229, 1227), (1200, 1198, 1262, 1264), (1181, 1183, 1247, 1245), (1199, 1201, 1265, 1263), (1166, 1164, 1228, 1230), (1184, 1182, 1246, 1248), (1165, 1167, 1231, 1229), (1202, 1200, 1264, 1266), (1183, 1185, 1249, 1247), (1201, 1203, 1267, 1265), (1168, 1166, 1230, 1232), (1186, 1184, 1248, 1250), (1167, 1169, 1233, 1231), (1204, 1202, 1266, 1268), (1185, 1187, 1251, 1249), (1203, 1205, 1269, 1267), (1170, 1168, 1232, 1234), (1188, 1186, 1250, 1252), (1169, 1171, 1235, 1233), (1154, 1152, 1216, 1218), (1250, 1298, 1297, 1248), (1268, 1306, 1305, 1266), (1222, 1224, 1285, 1284), (1240, 1242, 1294, 1293), (1258, 1260, 1303, 1302), (1276, 1278, 1311, 1310), (1234, 1290, 1289, 1232), (1252, 1299, 1298, 1250), (1268, 1270, 1307, 1306), (1226, 1286, 1285, 1224), (1244, 1295, 1294, 1242), (1218, 1282, 1281, 1216), (1262, 1304, 1303, 1260), (1216, 1281, 1311, 1278), (1234, 1236, 1291, 1290), (1252, 1254, 1300, 1299), (1270, 1272, 1308, 1307), (1228, 1287, 1286, 1226), (1246, 1296, 1295, 1244), (1218, 1220, 1283, 1282), (1236, 1238, 1292, 1291), (1254, 1256, 1301, 1300), (1272, 1274, 1309, 1308), (1230, 1288, 1287, 1228), (1248, 1297, 1296, 1246), (1220, 1222, 1284, 1283), (1238, 1240, 1293, 1292), (1256, 1258, 1302, 1301), (1274, 1276, 1310, 1309), (1232, 1289, 1288, 1230), (1296, 1328, 1327, 1295), (1282, 1283, 1315, 1314), (1310, 1311, 1343, 1342), (1297, 1329, 1328, 1296), (1283, 1284, 1316, 1315), (1281, 1313, 1343, 1311), (1298, 1330, 1329, 1297), (1284, 1285, 1317, 1316), (1299, 1331, 1330, 1298), (1286, 1318, 1317, 1285), (1299, 1300, 1332, 1331), (1287, 1319, 1318, 1286), (1300, 1301, 1333, 1332), (1288, 1320, 1319, 1287), (1301, 1302, 1334, 1333), (1289, 1321, 1320, 1288), (1302, 1303, 1335, 1334), (1290, 1322, 1321, 1289), (1304, 1336, 1335, 1303), (1290, 1291, 1323, 1322), (1306, 1338, 1337, 1305), (1291, 1292, 1324, 1323), (1306, 1307, 1339, 1338), (1292, 1293, 1325, 1324), (1307, 1308, 1340, 1339), (1293, 1294, 1326, 1325), (1308, 1309, 1341, 1340), (1295, 1327, 1326, 1294), (1282, 1314, 1313, 1281), (1309, 1310, 1342, 1341), (1332, 1333, 1365, 1364), (1320, 1352, 1351, 1319), (1333, 1334, 1366, 1365), (1321, 1353, 1352, 1320), (1334, 1335, 1367, 1366), (1322, 1354, 1353, 1321), (1336, 1368, 1367, 1335), (1322, 1323, 1355, 1354), (1338, 1370, 1369, 1337), (1323, 1324, 1356, 1355), (1338, 1339, 1371, 1370), (1324, 1325, 1357, 1356), (1339, 1340, 1372, 1371), (1325, 1326, 1358, 1357), (1340, 1341, 1373, 1372), (1327, 1359, 1358, 1326), (1314, 1346, 1345, 1313), (1341, 1342, 1374, 1373), (1328, 1360, 1359, 1327), (1314, 1315, 1347, 1346), (1342, 1343, 1375, 1374), (1329, 1361, 1360, 1328), (1315, 1316, 1348, 1347), (1313, 1345, 1375, 1343), (1330, 1362, 1361, 1329), (1316, 1317, 1349, 1348), (1331, 1363, 1362, 1330), (1318, 1350, 1349, 1317), (1331, 1332, 1364, 1363), (1319, 1351, 1350, 1318), (1370, 1371, 1403, 1402), (1356, 1357, 1389, 1388), (1371, 1372, 1404, 1403), (1357, 1358, 1390, 1389), (1372, 1373, 1405, 1404), (1359, 1391, 1390, 1358), (1346, 1378, 1377, 1345), (1373, 1374, 1406, 1405), (1360, 1392, 1391, 1359), (1346, 1347, 1379, 1378), (1374, 1375, 1407, 1406), (1361, 1393, 1392, 1360), (1347, 1348, 1380, 1379), (1345, 1377, 1407, 1375), (1362, 1394, 1393, 1361), (1348, 1349, 1381, 1380), (1363, 1395, 1394, 1362), (1350, 1382, 1381, 1349), (1363, 1364, 1396, 1395), (1351, 1383, 1382, 1350), (1364, 1365, 1397, 1396), (1352, 1384, 1383, 1351), (1365, 1366, 1398, 1397), (1353, 1385, 1384, 1352), (1366, 1367, 1399, 1398), (1354, 1386, 1385, 1353), (1368, 1400, 1399, 1367), (1354, 1355, 1387, 1386), (1370, 1402, 1401, 1369), (1355, 1356, 1388, 1387), (1379, 1380, 1412, 1411), (1377, 1409, 1439, 1407), (1394, 1426, 1425, 1393), (1380, 1381, 1413, 1412), (1395, 1427, 1426, 1394), (1382, 1414, 1413, 1381), (1395, 1396, 1428, 1427), (1383, 1415, 1414, 1382), (1396, 1397, 1429, 1428), (1384, 1416, 1415, 1383), (1397, 1398, 1430, 1429), (1385, 1417, 1416, 1384), (1398, 1399, 1431, 1430), (1386, 1418, 1417, 1385), (1400, 1432, 1431, 1399), (1386, 1387, 1419, 1418), (1402, 1434, 1433, 1401), (1387, 1388, 1420, 1419), (1402, 1403, 1435, 1434), (1388, 1389, 1421, 1420), (1403, 1404, 1436, 1435), (1389, 1390, 1422, 1421), (1404, 1405, 1437, 1436), (1391, 1423, 1422, 1390), (1378, 1410, 1409, 1377), (1405, 1406, 1438, 1437), (1392, 1424, 1423, 1391), (1378, 1379, 1411, 1410), (1406, 1407, 1439, 1438), (1393, 1425, 1424, 1392), (1417, 1449, 1448, 1416), (1430, 1431, 1463, 1462), (1418, 1450, 1449, 1417), (1432, 1464, 1463, 1431), (1418, 1419, 1451, 1450), (1434, 1466, 1465, 1433), (1419, 1420, 1452, 1451), (1434, 1435, 1467, 1466), (1420, 1421, 1453, 1452), (1435, 1436, 1468, 1467), (1421, 1422, 1454, 1453), (1436, 1437, 1469, 1468), (1423, 1455, 1454, 1422), (1410, 1442, 1441, 1409), (1437, 1438, 1470, 1469), (1424, 1456, 1455, 1423), (1410, 1411, 1443, 1442), (1438, 1439, 1471, 1470), (1425, 1457, 1456, 1424), (1411, 1412, 1444, 1443), (1409, 1441, 1471, 1439), (1426, 1458, 1457, 1425), (1412, 1413, 1445, 1444), (1427, 1459, 1458, 1426), (1414, 1446, 1445, 1413), (1427, 1428, 1460, 1459), (1415, 1447, 1446, 1414), (1428, 1429, 1461, 1460), (1416, 1448, 1447, 1415), (1429, 1430, 1462, 1461), (1453, 1454, 1486, 1485), (1468, 1469, 1501, 1500), (1455, 1487, 1486, 1454), (1442, 1474, 1473, 1441), (1469, 1470, 1502, 1501), (1456, 1488, 1487, 1455), (1442, 1443, 1475, 1474), (1470, 1471, 1503, 1502), (1457, 1489, 1488, 1456), (1443, 1444, 1476, 1475), (1441, 1473, 1503, 1471), (1458, 1490, 1489, 1457), (1444, 1445, 1477, 1476), (1459, 1491, 1490, 1458), (1446, 1478, 1477, 1445), (1459, 1460, 1492, 1491), (1447, 1479, 1478, 1446), (1460, 1461, 1493, 1492), (1448, 1480, 1479, 1447), (1461, 1462, 1494, 1493), (1449, 1481, 1480, 1448), (1462, 1463, 1495, 1494), (1450, 1482, 1481, 1449), (1464, 1496, 1495, 1463), (1450, 1451, 1483, 1482), (1466, 1498, 1497, 1465), (1451, 1452, 1484, 1483), (1466, 1467, 1499, 1498), (1452, 1453, 1485, 1484), (1467, 1468, 1500, 1499), (1491, 1523, 1522, 1490), (1478, 1510, 1509, 1477), (1491, 1492, 1524, 1523), (1479, 1511, 1510, 1478), (1492, 1493, 1525, 1524), (1480, 1512, 1511, 1479), (1493, 1494, 1526, 1525), (1481, 1513, 1512, 1480), (1494, 1495, 1527, 1526), (1482, 1514, 1513, 1481), (1496, 1528, 1527, 1495), (1482, 1483, 1515, 1514), (1498, 1530, 1529, 1497), (1483, 1484, 1516, 1515), (1498, 1499, 1531, 1530), (1484, 1485, 1517, 1516), (1499, 1500, 1532, 1531), (1485, 1486, 1518, 1517), (1500, 1501, 1533, 1532), (1487, 1519, 1518, 1486), (1474, 1506, 1505, 1473), (1501, 1502, 1534, 1533), (1488, 1520, 1519, 1487), (1474, 1475, 1507, 1506), (1502, 1503, 1535, 1534), (1489, 1521, 1520, 1488), (1475, 1476, 1508, 1507), (1473, 1505, 1535, 1503), (1490, 1522, 1521, 1489), (1476, 1477, 1509, 1508), (1528, 1560, 1559, 1527), (1514, 1515, 1547, 1546), (1530, 1562, 1561, 1529), (1515, 1516, 1548, 1547), (1530, 1531, 1563, 1562), (1516, 1517, 1549, 1548), (1531, 1532, 1564, 1563), (1517, 1518, 1550, 1549), (1532, 1533, 1565, 1564), (1519, 1551, 1550, 1518), (1506, 1538, 1537, 1505), (1533, 1534, 1566, 1565), (1520, 1552, 1551, 1519), (1506, 1507, 1539, 1538), (1534, 1535, 1567, 1566), (1521, 1553, 1552, 1520), (1507, 1508, 1540, 1539), (1505, 1537, 1567, 1535), (1522, 1554, 1553, 1521), (1508, 1509, 1541, 1540), (1523, 1555, 1554, 1522), (1510, 1542, 1541, 1509), (1523, 1524, 1556, 1555), (1511, 1543, 1542, 1510), (1524, 1525, 1557, 1556), (1512, 1544, 1543, 1511), (1525, 1526, 1558, 1557), (1513, 1545, 1544, 1512), (1526, 1527, 1559, 1558), (1514, 1546, 1545, 1513), (1565, 1566, 1598, 1597), (1552, 1584, 1583, 1551), (1538, 1539, 1571, 1570), (1566, 1567, 1599, 1598), (1553, 1585, 1584, 1552), (1539, 1540, 1572, 1571), (1537, 1569, 1599, 1567), (1554, 1586, 1585, 1553), (1540, 1541, 1573, 1572), (1555, 1587, 1586, 1554), (1542, 1574, 1573, 1541), (1555, 1556, 1588, 1587), (1543, 1575, 1574, 1542), (1556, 1557, 1589, 1588), (1544, 1576, 1575, 1543), (1557, 1558, 1590, 1589), (1545, 1577, 1576, 1544), (1558, 1559, 1591, 1590), (1546, 1578, 1577, 1545), (1560, 1592, 1591, 1559), (1546, 1547, 1579, 1578), (1562, 1594, 1593, 1561), (1547, 1548, 1580, 1579), (1562, 1563, 1595, 1594), (1548, 1549, 1581, 1580), (1563, 1564, 1596, 1595), (1549, 1550, 1582, 1581), (1564, 1565, 1597, 1596), (1551, 1583, 1582, 1550), (1538, 1570, 1569, 1537), (1588, 1589, 1621, 1620), (1576, 1608, 1607, 1575), (1589, 1590, 1622, 1621), (1577, 1609, 1608, 1576), (1590, 1591, 1623, 1622), (1578, 1610, 1609, 1577), (1592, 1624, 1623, 1591), (1578, 1579, 1611, 1610), (1594, 1626, 1625, 1593), (1579, 1580, 1612, 1611), (1594, 1595, 1627, 1626), (1580, 1581, 1613, 1612), (1595, 1596, 1628, 1627), (1581, 1582, 1614, 1613), (1596, 1597, 1629, 1628), (1583, 1615, 1614, 1582), (1570, 1602, 1601, 1569), (1597, 1598, 1630, 1629), (1584, 1616, 1615, 1583), (1570, 1571, 1603, 1602), (1598, 1599, 1631, 1630), (1585, 1617, 1616, 1584), (1571, 1572, 1604, 1603), (1569, 1601, 1631, 1599), (1586, 1618, 1617, 1585), (1572, 1573, 1605, 1604), (1587, 1619, 1618, 1586), (1574, 1606, 1605, 1573), (1587, 1588, 1620, 1619), (1575, 1607, 1606, 1574)])
me_cylinder_002.polygons.foreach_set('use_smooth', [True] * 1610)
me_cylinder_002.materials.append(mat_material_002)
me_cylinder_002.use_remesh_preserve_volume = False
me_cylinder_002.use_remesh_preserve_attributes = False
me_cylinder_002.use_mirror_vertex_groups = False
me_cylinder_002.update()

# ---- objects
ob_cylinder = bpy.data.objects.new('Cylinder', me_cylinder_002)
ob_lamp = bpy.data.objects.new('Lamp', light_lamp)
ob_camera = bpy.data.objects.new('Camera', cam_camera)

# ---- transforms, parenting, visibility, modifiers, constraints
ob_cylinder.location = (0.0, 0.0, 2.0)
ob_cylinder.rotation_euler = (0.0, 1.571, 0.0)
ob_cylinder.scale = (1.0, 1.0, 8.0)
ob_cylinder.lineart.crease_threshold = 0.0
ob_lamp.location = (4.076, 1.005, 5.904)
ob_lamp.rotation_euler = (0.6503, 0.05522, 1.866)
ob_lamp.lock_rotations_4d = False
ob_lamp.empty_display_type = 'ARROWS'
ob_lamp.color = (0.0, 0.0, 0.0, 0.0)
ob_lamp.lineart.crease_threshold = 0.0
ob_camera.location = (7.481, -6.508, 5.344)
ob_camera.rotation_euler = (1.109, 0.0, 0.8149)
ob_camera.lock_rotations_4d = False
ob_camera.empty_display_type = 'ARROWS'
ob_camera.color = (0.0, 0.0, 0.0, 0.0)
ob_camera.display_type = 'WIRE'
ob_camera.lineart.crease_threshold = 0.0

# ---- collection membership
col_collection_1.objects.link(ob_cylinder)
col_collection_1.objects.link(ob_lamp)
col_collection_1.objects.link(ob_camera)

# ---- scene / render settings (as saved in the file)
scene.camera = ob_camera
scene.frame_start = 1; scene.frame_end = 250; scene.frame_set(1)
scene.render.engine = 'BLENDER_EEVEE_NEXT'
scene.render.resolution_percentage = 50
scene.render.dither_intensity = 0.0
scene.cycles.use_denoising = False
scene.cycles.samples = 128
scene.cycles.sampling_pattern = 'TABULATED_SOBOL'
scene.cycles.light_sampling_threshold = 0.0
scene.cycles.use_adaptive_sampling = False
scene.cycles.use_light_tree = False
scene.cycles.blur_glossy = 0.0
scene.cycles.sample_clamp_indirect = 0.0
scene.view_settings.view_transform = 'Standard'
bpy.context.view_layer.update()

